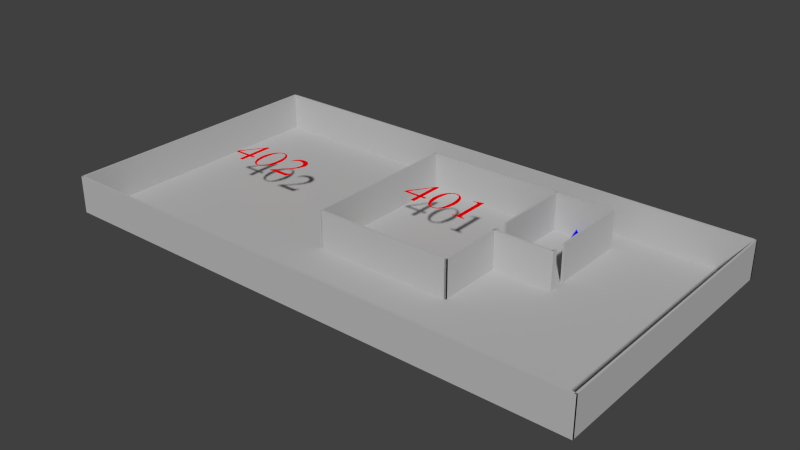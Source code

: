 # Source: wood4.blend  (saved by Blender 2.75.0; exported with 4.5.12 LTS)
import bpy
from mathutils import Matrix  # noqa: F401  (used for matrix-valued properties, if any)

bpy.ops.wm.read_factory_settings(use_empty=True)
scene = bpy.context.scene
scene.name = 'Scene'

# ---- collections
col_collection_1 = bpy.data.collections.new('Collection 1'); scene.collection.children.link(col_collection_1)

# ---- materials (node trees are filled in below, after node groups)
mat_initialshadinggroup = bpy.data.materials.new('initialShadingGroup')
mat_initialshadinggroup.alpha_threshold = 0.0
mat_initialshadinggroup.use_transparent_shadow = False
mat_initialshadinggroup.diffuse_color = (0.5, 0.5, 0.5, 1.0)
mat_initialshadinggroup.roughness = 0.5
mat_lambert4sg = bpy.data.materials.new('lambert4SG')
mat_lambert4sg.alpha_threshold = 0.0
mat_lambert4sg.use_transparent_shadow = False
mat_lambert4sg.diffuse_color = (1.0, 0.0, 0.0, 1.0)
mat_lambert4sg.roughness = 0.5
mat_lambert2sg = bpy.data.materials.new('lambert2SG')
mat_lambert2sg.alpha_threshold = 0.0
mat_lambert2sg.use_transparent_shadow = False
mat_lambert2sg.diffuse_color = (0.0, 0.0, 1.0, 1.0)
mat_lambert2sg.roughness = 0.5

# ---- material node trees

# ---- world
world_world = bpy.data.worlds.new('World'); scene.world = world_world
world_world.color = (0.05088, 0.05088, 0.05088)
world_world.use_sun_shadow = False
world_world.sun_shadow_jitter_overblur = 0.0
world_world.cycles.sampling_method = 'MANUAL'
world_world.cycles.sample_map_resolution = 256

# ---- meshes
me_pplane1 = bpy.data.meshes.new('pPlane1')
me_pplane1.from_pydata([(1432.0, 0.0, -749.0), (1432.0, 0.0, -759.0), (1432.0, 200.0, -759.0), (1432.0, 200.0, -749.0), (-1432.0, 200.0, -759.0), (-1432.0, 200.0, -749.0), (-1432.0, 0.0, -759.0), (-1432.0, 0.0, -749.0), (477.5, 0.0, -600.6), (477.5, 0.0, -610.6), (477.5, 200.0, -610.6), (477.5, 200.0, -600.6), (-263.0, 200.0, -610.6), (-263.0, 200.0, -600.6), (-263.0, 0.0, -610.6), (-263.0, 0.0, -600.6), (474.6, 0.0, -181.5), (484.6, 0.0, -181.5), (484.6, 200.0, -181.5), (474.6, 200.0, -181.5), (484.6, 200.0, -611.5), (474.6, 200.0, -611.5), (484.6, 0.0, -611.5), (474.6, 0.0, -611.5), (-263.0, 0.0, 266.4), (-253.0, 0.0, 266.4), (-253.0, 200.0, 266.4), (-263.0, 200.0, 266.4), (-253.0, 200.0, -610.6), (-263.0, 200.0, -610.6), (-253.0, 0.0, -610.6), (-263.0, 0.0, -610.6), (786.5, 0.0, -90.67), (796.5, 0.0, -90.67), (796.5, 200.0, -90.67), (786.5, 200.0, -90.67), (796.5, 200.0, -118.6), (786.5, 200.0, -118.6), (796.5, 0.0, -118.6), (786.5, 0.0, -118.6), (17.46, 201.3, -254.1), (17.46, 201.3, -282.0), (8.088, 201.3, -254.1), (39.96, 201.3, -142.7), (39.96, 201.3, -154.5), (17.46, 201.3, -154.5), (-55.66, 201.3, -142.7), (-23.79, 201.3, -142.7), (-23.79, 201.3, -154.5), (-55.66, 201.3, -139.5), (-23.79, 201.3, -139.5), (-87.54, 201.3, -139.5), (-55.66, 201.3, -154.5), (-73.47, 201.3, -154.5), (8.088, 201.3, -86.97), (17.46, 201.3, -86.97), (17.46, 201.3, -114.8), (-5.037, 201.3, -86.97), (8.088, 201.3, -114.8), (17.46, 201.3, -139.5), (8.088, 201.3, -142.7), (-5.037, 201.3, -139.5), (-5.037, 201.3, -114.8), (8.088, 201.3, -170.5), (-5.037, 201.3, -154.5), (17.46, 201.3, -198.4), (17.46, 201.3, -226.3), (8.088, 201.3, -198.4), (-55.66, 201.3, -198.6), (-55.66, 201.3, -198.4), (-45.13, 201.3, -198.4), (-55.66, 201.3, -182.1), (-75.26, 201.3, -170.5), (-63.1, 201.3, -170.5), (-55.83, 201.3, -198.4), (17.46, 201.3, -170.5), (-5.037, 201.3, -170.5), (-5.037, 201.3, -198.4), (8.088, 201.3, -226.3), (-36.4, 201.3, -226.3), (-27.15, 201.3, -226.3), (-23.79, 201.3, -231.5), (-9.174, 201.3, -254.1), (-16.97, 201.3, -254.1), (-23.79, 201.3, -244.3), (-5.037, 201.3, -260.5), (-5.037, 201.3, -226.3), (8.088, 201.3, -282.0), (-87.54, 201.3, -142.7), (-87.54, 201.3, -152.9), (39.96, 201.3, -139.5), (-5.037, 201.3, -254.1), (2.463, 201.3, -282.0), (786.5, 0.0, -601.5), (786.5, 0.0, -611.5), (786.5, 200.0, -611.5), (786.5, 200.0, -601.5), (474.6, 200.0, -611.5), (474.6, 200.0, -601.5), (474.6, 0.0, -611.5), (474.6, 0.0, -601.5), (171.9, 201.3, -254.1), (158.1, 201.3, -269.6), (158.1, 201.3, -268.0), (184.5, 201.3, -142.7), (189.4, 201.3, -170.5), (166.9, 201.3, -170.5), (67.91, 201.3, -142.7), (88.14, 201.3, -142.7), (85.13, 201.3, -170.5), (96.96, 201.3, -114.8), (94.34, 201.3, -114.8), (94.34, 201.3, -100.9), (80.67, 201.3, -114.8), (94.34, 201.3, -98.79), (125.1, 201.3, -86.96), (126.2, 201.3, -86.97), (125.3, 201.3, -94.44), (110.3, 201.3, -89.4), (110.3, 201.3, -98.72), (107.3, 201.3, -100.9), (94.33, 201.3, -120.9), (171.7, 201.3, -114.8), (158.1, 201.3, -114.8), (158.1, 201.3, -100.9), (156.0, 201.3, -114.8), (158.1, 201.3, -99.64), (144.1, 201.3, -100.9), (142.2, 201.3, -90.41), (142.2, 201.3, -99.61), (126.2, 201.3, -94.46), (164.0, 201.3, -142.7), (158.1, 201.3, -119.6), (184.8, 201.3, -226.3), (164.8, 201.3, -226.3), (167.3, 201.3, -198.4), (68.2, 201.3, -226.3), (63.07, 201.3, -198.4), (85.62, 201.3, -198.4), (84.96, 201.3, -179.8), (190.0, 201.3, -186.0), (189.5, 201.3, -198.4), (167.4, 201.3, -189.8), (110.3, 201.3, -278.7), (110.2, 201.3, -269.4), (126.2, 201.3, -274.5), (94.37, 201.3, -247.6), (97.34, 201.3, -254.1), (94.34, 201.3, -254.1), (88.84, 201.3, -226.3), (81.25, 201.3, -254.1), (94.34, 201.3, -268.0), (94.34, 201.3, -268.9), (108.5, 201.3, -268.1), (158.1, 201.3, -254.1), (158.1, 201.3, -249.9), (156.1, 201.3, -254.1), (142.1, 201.3, -279.2), (142.2, 201.3, -270.6), (145.7, 201.3, -268.0), (126.7, 201.3, -282.0), (127.1, 201.3, -274.5), (62.92, 201.3, -170.5), (62.46, 201.3, -183.1), (126.2, 201.3, -282.0), (1432.0, 0.0, 749.0), (1432.0, 0.0, 739.0), (1432.0, 200.0, 739.0), (1432.0, 200.0, 749.0), (-1432.0, 200.0, 739.0), (-1432.0, 200.0, 749.0), (-1432.0, 0.0, 739.0), (-1432.0, 0.0, 749.0), (474.6, 0.0, 266.4), (484.6, 0.0, 266.4), (484.6, 200.0, 266.4), (474.6, 200.0, 266.4), (484.6, 200.0, -118.6), (474.6, 200.0, -118.6), (484.6, 0.0, -118.6), (474.6, 0.0, -118.6), (474.6, 0.0, -97.73), (474.6, 0.0, -87.73), (474.6, 200.0, -87.73), (474.6, 200.0, -97.73), (797.6, 200.0, -87.73), (797.6, 200.0, -97.73), (797.6, 0.0, -87.73), (797.6, 0.0, -97.73), (283.0, 201.3, -282.0), (272.5, 201.3, -278.7), (272.5, 201.3, -269.8), (272.5, 201.3, -160.1), (287.5, 201.3, -160.1), (287.5, 201.3, -184.5), (272.5, 201.3, -111.3), (287.7, 201.3, -111.3), (287.4, 201.3, -126.1), (272.5, 201.3, -99.16), (264.7, 201.3, -111.3), (261.4, 201.3, -99.14), (253.7, 201.3, -95.42), (253.7, 201.3, -86.97), (272.5, 201.3, -86.97), (242.5, 201.3, -94.47), (242.5, 201.3, -86.97), (291.2, 201.3, -86.97), (310.0, 201.3, -86.97), (310.0, 201.3, -94.47), (291.2, 201.3, -99.08), (265.0, 201.3, -126.0), (287.4, 201.3, -129.6), (265.0, 201.3, -135.7), (265.0, 201.3, -129.6), (272.5, 201.3, -129.6), (265.0, 201.3, -160.1), (272.5, 201.3, -184.5), (272.5, 201.3, -208.8), (287.5, 201.3, -208.8), (287.5, 201.3, -233.2), (265.0, 201.3, -184.5), (265.0, 201.3, -214.5), (272.5, 201.3, -233.2), (287.5, 201.3, -257.6), (265.0, 201.3, -233.2), (272.5, 201.3, -257.6), (253.7, 201.3, -272.8), (253.7, 201.3, -269.8), (263.1, 201.3, -269.8), (263.1, 201.3, -263.7), (272.5, 201.3, -263.7), (252.9, 201.3, -263.9), (244.0, 201.3, -269.8), (263.1, 201.3, -257.6), (260.8, 201.3, -260.6), (263.1, 201.3, -260.6), (262.7, 201.3, -257.6), (255.3, 201.3, -263.7), (258.4, 201.3, -262.6), (258.4, 201.3, -263.7), (287.5, 201.3, -282.0), (291.1, 201.3, -99.16), (265.0, 201.3, -208.8), (265.0, 201.3, -226.8), (253.7, 201.3, -263.9), (235.0, 201.3, -267.0), (237.2, 201.3, -259.5), (-965.9, 201.3, -69.64), (-965.9, 201.3, -97.5), (-975.3, 201.3, -69.64), (-943.4, 201.3, 41.79), (-943.4, 201.3, 30.0), (-965.9, 201.3, 30.0), (-1039.0, 201.3, 41.79), (-1007.0, 201.3, 41.79), (-1007.0, 201.3, 30.0), (-1039.0, 201.3, 45.0), (-1007.0, 201.3, 45.0), (-1071.0, 201.3, 45.0), (-1039.0, 201.3, 30.0), (-1057.0, 201.3, 30.0), (-975.3, 201.3, 97.5), (-965.9, 201.3, 97.5), (-965.9, 201.3, 69.64), (-988.4, 201.3, 97.5), (-975.3, 201.3, 69.64), (-965.9, 201.3, 45.0), (-975.3, 201.3, 41.79), (-988.4, 201.3, 45.0), (-988.4, 201.3, 69.64), (-975.3, 201.3, 13.93), (-988.4, 201.3, 30.0), (-965.9, 201.3, -13.93), (-965.9, 201.3, -41.79), (-975.3, 201.3, -13.93), (-1039.0, 201.3, -14.17), (-1039.0, 201.3, -13.93), (-1029.0, 201.3, -13.93), (-1039.0, 201.3, 2.397), (-1059.0, 201.3, 13.93), (-1046.0, 201.3, 13.93), (-1039.0, 201.3, -13.93), (-965.9, 201.3, 13.93), (-988.4, 201.3, 13.93), (-988.4, 201.3, -13.93), (-975.3, 201.3, -41.79), (-1020.0, 201.3, -41.79), (-1011.0, 201.3, -41.79), (-1007.0, 201.3, -47.0), (-992.6, 201.3, -69.64), (-1000.0, 201.3, -69.64), (-1007.0, 201.3, -59.87), (-988.4, 201.3, -76.05), (-988.4, 201.3, -41.79), (-975.3, 201.3, -97.5), (-1071.0, 201.3, 41.79), (-1071.0, 201.3, 31.52), (-943.4, 201.3, 45.0), (-988.4, 201.3, -69.64), (-980.9, 201.3, -97.5), (-1432.0, 0.0, 749.0), (1432.0, 0.0, 749.0), (1432.0, 0.0, -749.0), (-1432.0, 0.0, -749.0), (484.6, 0.0, 266.4), (484.6, 0.0, 256.4), (484.6, 200.0, 256.4), (484.6, 200.0, 266.4), (-255.9, 200.0, 256.4), (-255.9, 200.0, 266.4), (-255.9, 0.0, 256.4), (-255.9, 0.0, 266.4), (-1433.0, 0.0, 749.4), (-1423.0, 0.0, 749.4), (-1423.0, 200.0, 749.4), (-1433.0, 200.0, 749.4), (-1423.0, 200.0, -759.0), (-1433.0, 200.0, -759.0), (-1423.0, 0.0, -759.0), (-1433.0, 0.0, -759.0), (676.3, 0.0, -558.3), (678.1, 0.0, -546.9), (676.3, 0.0, -535.5), (671.1, 0.0, -525.2), (662.9, 0.0, -517.0), (652.6, 0.0, -511.7), (641.1, 0.0, -509.9), (629.7, 0.0, -511.7), (619.4, 0.0, -517.0), (611.2, 0.0, -525.2), (605.9, 0.0, -535.5), (604.1, 0.0, -546.9), (605.9, 0.0, -558.3), (611.2, 0.0, -568.7), (619.4, 0.0, -576.8), (629.7, 0.0, -582.1), (641.1, 0.0, -583.9), (652.6, 0.0, -582.1), (662.9, 0.0, -576.8), (671.1, 0.0, -568.7), (641.1, 74.0, -546.9), (-811.5, 201.3, -69.65), (-825.3, 201.3, -85.18), (-825.3, 201.3, -83.58), (-798.9, 201.3, 41.79), (-794.0, 201.3, 13.93), (-816.5, 201.3, 13.93), (-915.5, 201.3, 41.79), (-895.3, 201.3, 41.79), (-898.3, 201.3, 13.93), (-886.4, 201.3, 69.66), (-889.1, 201.3, 69.65), (-889.1, 201.3, 83.58), (-902.7, 201.3, 69.65), (-889.1, 201.3, 85.68), (-858.3, 201.3, 97.51), (-857.2, 201.3, 97.49), (-858.1, 201.3, 90.03), (-873.1, 201.3, 95.07), (-873.1, 201.3, 85.75), (-876.1, 201.3, 83.58), (-889.1, 201.3, 63.61), (-811.7, 201.3, 69.65), (-825.3, 201.3, 69.65), (-825.3, 201.3, 83.58), (-827.4, 201.3, 69.65), (-825.3, 201.3, 84.83), (-839.3, 201.3, 83.59), (-841.2, 201.3, 94.05), (-841.2, 201.3, 84.86), (-857.2, 201.3, 90.01), (-819.4, 201.3, 41.79), (-825.3, 201.3, 64.88), (-798.6, 201.3, -41.79), (-818.6, 201.3, -41.79), (-816.1, 201.3, -13.93), (-915.2, 201.3, -41.79), (-920.3, 201.3, -13.93), (-897.8, 201.3, -13.93), (-898.4, 201.3, 4.687), (-793.4, 201.3, -1.523), (-793.8, 201.3, -13.93), (-815.9, 201.3, -5.293), (-873.1, 201.3, -94.25), (-873.1, 201.3, -84.92), (-857.2, 201.3, -90.04), (-889.0, 201.3, -63.1), (-886.0, 201.3, -69.63), (-889.1, 201.3, -69.65), (-894.6, 201.3, -41.79), (-902.1, 201.3, -69.65), (-889.1, 201.3, -83.58), (-889.1, 201.3, -84.4), (-874.9, 201.3, -83.62), (-825.3, 201.3, -69.65), (-825.3, 201.3, -65.42), (-827.2, 201.3, -69.65), (-841.3, 201.3, -94.72), (-841.2, 201.3, -86.09), (-837.7, 201.3, -83.58), (-856.7, 201.3, -97.51), (-856.3, 201.3, -90.05), (-920.5, 201.3, 13.93), (-920.9, 201.3, 1.406), (-857.2, 201.3, -97.51), (1422.0, 0.0, 749.4), (1432.0, 0.0, 749.4), (1432.0, 200.0, 749.4), (1422.0, 200.0, 749.4), (1432.0, 200.0, -759.0), (1422.0, 200.0, -759.0), (1432.0, 0.0, -759.0), (1422.0, 0.0, -759.0), (786.5, 0.0, -183.0), (796.5, 0.0, -183.0), (796.5, 200.0, -183.0), (786.5, 200.0, -183.0), (796.5, 200.0, -613.0), (786.5, 200.0, -613.0), (796.5, 0.0, -613.0), (786.5, 0.0, -613.0), (-663.4, 201.3, -69.67), (-675.3, 201.3, -84.7), (-675.3, 201.3, -83.6), (-707.2, 201.3, 25.22), (-707.2, 201.3, 40.57), (-685.5, 201.3, 13.92), (-721.0, 201.3, 41.78), (-731.2, 201.3, 97.5), (-707.2, 201.3, 97.5), (-707.2, 201.3, 75.05), (-770.9, 201.3, 91.99), (-770.9, 201.3, 97.5), (-708.3, 201.3, 41.79), (-731.2, 201.3, 53.0), (-731.2, 201.3, 66.98), (-747.5, 201.3, 69.64), (-675.3, 201.3, 74.33), (-675.3, 201.3, 97.5), (-656.9, 201.3, 97.5), (-696.4, 201.3, 75.03), (-650.9, 201.3, 59.3), (-660.7, 201.3, 69.64), (-647.1, 201.3, 69.64), (-668.2, 201.3, -13.94), (-658.8, 201.3, -41.8), (-675.3, 201.3, -41.81), (-675.3, 201.3, -1.393), (-675.3, 201.3, -13.94), (-684.9, 201.3, -13.94), (-680.9, 201.3, -35.84), (-731.2, 201.3, -93.68), (-717.9, 201.3, -75.0), (-707.2, 201.3, -83.6), (-751.1, 201.3, -58.97), (-738.8, 201.3, -69.67), (-751.1, 201.3, -69.67), (-761.4, 201.3, -55.74), (-763.4, 201.3, -45.0), (-758.4, 201.3, -45.0), (-756.3, 201.3, -69.67), (-753.3, 201.3, -55.74), (-746.3, 201.3, -83.6), (-731.2, 201.3, -83.6), (-731.2, 201.3, -72.94), (-751.1, 201.3, -78.16), (-675.3, 201.3, -69.67), (-675.3, 201.3, -55.74), (-691.2, 201.3, -69.67), (-691.2, 201.3, -63.58), (-681.2, 201.3, -41.81), (-698.7, 201.3, -69.68), (-691.3, 201.3, -94.19), (-691.2, 201.3, -83.6), (-707.2, 201.3, -97.44), (-699.0, 201.3, 13.91), (-731.2, 201.3, 75.01), (-739.2, 201.3, 75.0), (-733.7, 201.3, 69.62), (-643.4, 201.3, 59.3), (-707.2, 201.3, -73.52), (-710.7, 201.3, -97.54), (-658.4, 201.3, -48.66), (-685.5, 201.3, -55.72)], [], [(0, 1, 2, 3), (3, 2, 4, 5), (5, 4, 6, 7), (7, 6, 1, 0), (1, 6, 4, 2), (7, 0, 3, 5), (8, 9, 10, 11), (11, 10, 12, 13), (13, 12, 14, 15), (15, 14, 9, 8), (9, 14, 12, 10), (15, 8, 11, 13), (16, 17, 18, 19), (19, 18, 20, 21), (21, 20, 22, 23), (23, 22, 17, 16), (17, 22, 20, 18), (23, 16, 19, 21), (24, 25, 26, 27), (27, 26, 28, 29), (29, 28, 30, 31), (31, 30, 25, 24), (25, 30, 28, 26), (31, 24, 27, 29), (32, 33, 34, 35), (35, 34, 36, 37), (37, 36, 38, 39), (39, 38, 33, 32), (33, 38, 36, 34), (39, 32, 35, 37), (40, 41, 42), (43, 44, 45), (46, 47, 48), (49, 50, 47), (51, 49, 46), (46, 52, 53), (54, 55, 56), (57, 54, 58), (59, 45, 60), (61, 62, 58), (60, 63, 64), (65, 66, 67), (68, 69, 70), (71, 70, 69), (72, 73, 71), (68, 74, 69), (75, 65, 63), (76, 63, 67), (77, 67, 78), (79, 80, 81), (66, 40, 78), (82, 83, 84), (83, 82, 85), (86, 78, 42), (41, 87, 42), (45, 75, 63), (45, 63, 60), (45, 59, 43), (48, 52, 46), (47, 46, 49), (46, 88, 51), (53, 73, 72), (53, 89, 88), (88, 46, 53), (72, 89, 53), (56, 58, 54), (58, 62, 57), (59, 90, 43), (58, 56, 59), (59, 60, 58), (47, 50, 61), (61, 64, 47), (58, 60, 61), (63, 76, 64), (64, 48, 47), (64, 61, 60), (66, 78, 67), (70, 80, 79), (70, 79, 68), (71, 69, 74), (74, 72, 71), (65, 67, 63), (67, 77, 76), (78, 86, 77), (81, 84, 79), (40, 42, 78), (84, 81, 82), (85, 91, 42), (85, 92, 83), (42, 87, 92), (92, 85, 42), (42, 91, 86), (93, 94, 95, 96), (96, 95, 97, 98), (98, 97, 99, 100), (100, 99, 94, 93), (94, 99, 97, 95), (100, 93, 96, 98), (101, 102, 103), (104, 105, 106), (107, 108, 109), (110, 111, 112), (113, 114, 112), (115, 116, 117), (118, 119, 120), (111, 110, 121), (113, 111, 121), (122, 123, 124), (124, 123, 125), (126, 124, 127), (128, 129, 130), (104, 131, 132), (132, 125, 123), (133, 134, 135), (136, 137, 138), (139, 138, 137), (140, 141, 142), (143, 144, 145), (146, 147, 148), (136, 149, 146), (150, 148, 151), (151, 148, 147), (152, 151, 153), (101, 154, 155), (154, 156, 155), (157, 158, 159), (156, 154, 103), (160, 145, 161), (103, 154, 101), (106, 131, 104), (109, 162, 107), (112, 120, 110), (112, 111, 113), (116, 130, 117), (117, 119, 118), (117, 118, 115), (120, 112, 114), (114, 118, 120), (121, 108, 107), (121, 107, 113), (124, 126, 122), (125, 127, 124), (127, 129, 128), (127, 128, 126), (130, 116, 128), (132, 123, 122), (122, 104, 132), (135, 141, 133), (138, 149, 136), (162, 109, 139), (163, 162, 139), (139, 137, 163), (141, 135, 142), (142, 106, 105), (142, 105, 140), (145, 164, 143), (146, 148, 150), (150, 136, 146), (151, 152, 150), (147, 153, 151), (153, 144, 143), (153, 143, 152), (134, 133, 101), (155, 134, 101), (159, 103, 102), (102, 157, 159), (103, 159, 156), (160, 164, 145), (161, 158, 157), (161, 157, 160), (165, 166, 167, 168), (168, 167, 169, 170), (170, 169, 171, 172), (172, 171, 166, 165), (166, 171, 169, 167), (172, 165, 168, 170), (173, 174, 175, 176), (176, 175, 177, 178), (178, 177, 179, 180), (180, 179, 174, 173), (174, 179, 177, 175), (180, 173, 176, 178), (181, 182, 183, 184), (184, 183, 185, 186), (186, 185, 187, 188), (188, 187, 182, 181), (182, 187, 185, 183), (188, 181, 184, 186), (189, 190, 191), (192, 193, 194), (195, 196, 197), (196, 195, 198), (199, 200, 198), (201, 202, 203), (204, 205, 202), (206, 207, 208), (203, 206, 209), (210, 199, 195), (211, 193, 192), (212, 213, 214), (215, 192, 216), (217, 218, 219), (216, 194, 218), (220, 216, 217), (221, 217, 222), (222, 219, 223), (224, 222, 225), (226, 227, 228), (229, 230, 191), (231, 227, 232), (233, 225, 230), (234, 235, 229), (236, 233, 235), (237, 238, 239), (228, 227, 237), (226, 232, 227), (230, 225, 223), (223, 240, 189), (189, 191, 223), (223, 191, 230), (194, 216, 192), (197, 211, 214), (214, 195, 197), (198, 241, 196), (198, 195, 199), (203, 198, 200), (203, 200, 201), (202, 201, 204), (208, 209, 206), (241, 198, 203), (209, 241, 203), (214, 213, 210), (210, 195, 214), (192, 214, 211), (192, 215, 212), (214, 192, 212), (216, 220, 215), (219, 222, 217), (218, 217, 216), (217, 242, 220), (221, 242, 217), (222, 224, 243), (243, 221, 222), (223, 225, 222), (233, 236, 224), (225, 233, 224), (228, 191, 190), (228, 190, 226), (191, 228, 229), (231, 244, 227), (232, 245, 246), (232, 246, 231), (230, 229, 235), (235, 233, 230), (229, 239, 238), (238, 234, 229), (235, 234, 236), (244, 237, 227), (239, 229, 228), (228, 237, 239), (247, 248, 249), (250, 251, 252), (253, 254, 255), (256, 257, 254), (258, 256, 253), (253, 259, 260), (261, 262, 263), (264, 261, 265), (266, 252, 267), (268, 269, 265), (267, 270, 271), (272, 273, 274), (275, 276, 277), (278, 277, 276), (279, 280, 278), (275, 281, 276), (282, 272, 270), (283, 270, 274), (284, 274, 285), (286, 287, 288), (273, 247, 285), (289, 290, 291), (290, 289, 292), (293, 285, 249), (248, 294, 249), (252, 282, 270), (252, 270, 267), (252, 266, 250), (255, 259, 253), (254, 253, 256), (253, 295, 258), (260, 280, 279), (260, 296, 295), (295, 253, 260), (279, 296, 260), (263, 265, 261), (265, 269, 264), (266, 297, 250), (265, 263, 266), (266, 267, 265), (254, 257, 268), (268, 271, 254), (265, 267, 268), (270, 283, 271), (271, 255, 254), (271, 268, 267), (273, 285, 274), (277, 287, 286), (277, 286, 275), (278, 276, 281), (281, 279, 278), (272, 274, 270), (274, 284, 283), (285, 293, 284), (288, 291, 286), (247, 249, 285), (291, 288, 289), (292, 298, 249), (292, 299, 290), (249, 294, 299), (299, 292, 249), (249, 298, 293), (300, 301, 302, 303), (304, 305, 306, 307), (307, 306, 308, 309), (309, 308, 310, 311), (311, 310, 305, 304), (305, 310, 308, 306), (311, 304, 307, 309), (312, 313, 314, 315), (315, 314, 316, 317), (317, 316, 318, 319), (319, 318, 313, 312), (313, 318, 316, 314), (319, 312, 315, 317), (320, 321, 322, 323, 324, 325, 326, 327, 328, 329, 330, 331, 332, 333, 334, 335, 336, 337, 338, 339), (320, 339, 340), (339, 338, 340), (338, 337, 340), (337, 336, 340), (336, 335, 340), (335, 334, 340), (334, 333, 340), (333, 332, 340), (332, 331, 340), (331, 330, 340), (330, 329, 340), (329, 328, 340), (328, 327, 340), (327, 326, 340), (326, 325, 340), (325, 324, 340), (324, 323, 340), (323, 322, 340), (322, 321, 340), (321, 320, 340), (341, 342, 343), (344, 345, 346), (347, 348, 349), (350, 351, 352), (353, 354, 352), (355, 356, 357), (358, 359, 360), (351, 350, 361), (353, 351, 361), (362, 363, 364), (364, 363, 365), (366, 364, 367), (368, 369, 370), (344, 371, 372), (372, 365, 363), (373, 374, 375), (376, 377, 378), (379, 378, 377), (380, 381, 382), (383, 384, 385), (386, 387, 388), (376, 389, 386), (390, 388, 391), (391, 388, 387), (392, 391, 393), (341, 394, 395), (394, 396, 395), (397, 398, 399), (396, 394, 343), (400, 385, 401), (343, 394, 341), (346, 371, 344), (349, 402, 347), (352, 360, 350), (352, 351, 353), (356, 370, 357), (357, 359, 358), (357, 358, 355), (360, 352, 354), (354, 358, 360), (361, 348, 347), (361, 347, 353), (364, 366, 362), (365, 367, 364), (367, 369, 368), (367, 368, 366), (370, 356, 368), (372, 363, 362), (362, 344, 372), (375, 381, 373), (378, 389, 376), (402, 349, 379), (403, 402, 379), (379, 377, 403), (381, 375, 382), (382, 346, 345), (382, 345, 380), (385, 404, 383), (386, 388, 390), (390, 376, 386), (391, 392, 390), (387, 393, 391), (393, 384, 383), (393, 383, 392), (374, 373, 341), (395, 374, 341), (399, 343, 342), (342, 397, 399), (343, 399, 396), (400, 404, 385), (401, 398, 397), (401, 397, 400), (405, 406, 407, 408), (408, 407, 409, 410), (410, 409, 411, 412), (412, 411, 406, 405), (406, 411, 409, 407), (412, 405, 408, 410), (413, 414, 415, 416), (416, 415, 417, 418), (418, 417, 419, 420), (420, 419, 414, 413), (414, 419, 417, 415), (420, 413, 416, 418), (421, 422, 423), (424, 425, 426), (425, 424, 427), (428, 429, 430), (431, 432, 428), (433, 427, 434), (435, 434, 436), (437, 438, 439), (440, 430, 429), (441, 442, 443), (444, 445, 446), (447, 444, 448), (447, 448, 449), (450, 449, 448), (451, 452, 453), (454, 455, 456), (457, 458, 459), (460, 457, 461), (451, 462, 463), (464, 463, 462), (465, 460, 456), (421, 466, 467), (466, 468, 469), (470, 446, 467), (468, 471, 469), (422, 472, 473), (468, 466, 423), (471, 468, 473), (472, 474, 453), (423, 466, 421), (426, 475, 424), (427, 433, 425), (430, 476, 428), (477, 478, 436), (428, 436, 431), (428, 476, 477), (477, 436, 428), (434, 435, 433), (436, 478, 435), (439, 443, 442), (442, 437, 439), (438, 437, 440), (429, 438, 440), (443, 479, 441), (446, 448, 444), (449, 475, 426), (449, 426, 447), (446, 470, 450), (450, 448, 446), (463, 464, 452), (452, 480, 453), (453, 474, 481), (481, 451, 453), (452, 451, 463), (459, 461, 457), (454, 456, 460), (461, 454, 460), (462, 465, 456), (462, 456, 455), (462, 455, 464), (446, 445, 482), (467, 446, 482), (467, 482, 421), (483, 467, 466), (469, 483, 466), (467, 483, 470), (473, 423, 422), (423, 473, 468), (473, 453, 480), (473, 480, 471), (453, 473, 472)])
me_pplane1.polygons.foreach_set('use_smooth', [0, 0, 0, 0, 0, 0, 0, 0, 0, 0, 0, 0, 0, 0, 0, 0, 0, 0, 0, 0, 0, 0, 0, 0, 0, 0, 0, 0, 0, 0, 1, 1, 1, 1, 1, 1, 1, 1, 1, 1, 1, 1, 1, 1, 1, 1, 1, 1, 1, 1, 1, 1, 1, 1, 1, 1, 1, 1, 1, 1, 1, 1, 1, 1, 1, 1, 1, 1, 1, 1, 1, 1, 1, 1, 1, 1, 1, 1, 1, 1, 1, 1, 1, 1, 1, 1, 1, 1, 1, 1, 1, 1, 0, 0, 0, 0, 0, 0, 1, 1, 1, 1, 1, 1, 1, 1, 1, 1, 1, 1, 1, 1, 1, 1, 1, 1, 1, 1, 1, 1, 1, 1, 1, 1, 1, 1, 1, 1, 1, 1, 1, 1, 1, 1, 1, 1, 1, 1, 1, 1, 1, 1, 1, 1, 1, 1, 1, 1, 1, 1, 1, 1, 1, 1, 1, 1, 1, 1, 1, 1, 1, 1, 1, 1, 1, 1, 1, 1, 1, 1, 0, 0, 0, 0, 0, 0, 0, 0, 0, 0, 0, 0, 0, 0, 0, 0, 0, 0, 1, 1, 1, 1, 1, 1, 1, 1, 1, 1, 1, 1, 1, 1, 1, 1, 1, 1, 1, 1, 1, 1, 1, 1, 1, 1, 1, 1, 1, 1, 1, 1, 1, 1, 1, 1, 1, 1, 1, 1, 1, 1, 1, 1, 1, 1, 1, 1, 1, 1, 1, 1, 1, 1, 1, 1, 1, 1, 1, 1, 1, 1, 1, 1, 1, 1, 1, 1, 1, 1, 1, 1, 1, 1, 1, 1, 1, 1, 1, 1, 1, 1, 1, 1, 1, 1, 1, 1, 1, 1, 1, 1, 1, 1, 1, 1, 1, 1, 1, 1, 1, 1, 1, 1, 1, 1, 1, 1, 1, 1, 1, 1, 1, 1, 1, 1, 1, 1, 1, 1, 1, 1, 1, 1, 1, 1, 1, 1, 1, 1, 1, 1, 1, 1, 0, 0, 0, 0, 0, 0, 0, 0, 0, 0, 0, 0, 0, 0, 1, 1, 1, 1, 1, 1, 1, 1, 1, 1, 1, 1, 1, 1, 1, 1, 1, 1, 1, 1, 1, 1, 1, 1, 1, 1, 1, 1, 1, 1, 1, 1, 1, 1, 1, 1, 1, 1, 1, 1, 1, 1, 1, 1, 1, 1, 1, 1, 1, 1, 1, 1, 1, 1, 1, 1, 1, 1, 1, 1, 1, 1, 1, 1, 1, 1, 1, 1, 1, 1, 1, 1, 1, 1, 1, 1, 1, 1, 1, 1, 1, 1, 1, 1, 1, 1, 1, 1, 1, 1, 1, 1, 0, 0, 0, 0, 0, 0, 0, 0, 0, 0, 0, 0, 1, 1, 1, 1, 1, 1, 1, 1, 1, 1, 1, 1, 1, 1, 1, 1, 1, 1, 1, 1, 1, 1, 1, 1, 1, 1, 1, 1, 1, 1, 1, 1, 1, 1, 1, 1, 1, 1, 1, 1, 1, 1, 1, 1, 1, 1, 1, 1, 1, 1, 1, 1, 1, 1, 1, 1, 1, 1, 1, 1, 1, 1, 1, 1, 1, 1, 1, 1, 1, 1, 1])
me_pplane1.polygons.foreach_set('material_index', [0, 0, 0, 0, 0, 0, 0, 0, 0, 0, 0, 0, 0, 0, 0, 0, 0, 0, 0, 0, 0, 0, 0, 0, 0, 0, 0, 0, 0, 0, 1, 1, 1, 1, 1, 1, 1, 1, 1, 1, 1, 1, 1, 1, 1, 1, 1, 1, 1, 1, 1, 1, 1, 1, 1, 1, 1, 1, 1, 1, 1, 1, 1, 1, 1, 1, 1, 1, 1, 1, 1, 1, 1, 1, 1, 1, 1, 1, 1, 1, 1, 1, 1, 1, 1, 1, 1, 1, 1, 1, 1, 1, 0, 0, 0, 0, 0, 0, 1, 1, 1, 1, 1, 1, 1, 1, 1, 1, 1, 1, 1, 1, 1, 1, 1, 1, 1, 1, 1, 1, 1, 1, 1, 1, 1, 1, 1, 1, 1, 1, 1, 1, 1, 1, 1, 1, 1, 1, 1, 1, 1, 1, 1, 1, 1, 1, 1, 1, 1, 1, 1, 1, 1, 1, 1, 1, 1, 1, 1, 1, 1, 1, 1, 1, 1, 1, 1, 1, 1, 1, 0, 0, 0, 0, 0, 0, 0, 0, 0, 0, 0, 0, 0, 0, 0, 0, 0, 0, 1, 1, 1, 1, 1, 1, 1, 1, 1, 1, 1, 1, 1, 1, 1, 1, 1, 1, 1, 1, 1, 1, 1, 1, 1, 1, 1, 1, 1, 1, 1, 1, 1, 1, 1, 1, 1, 1, 1, 1, 1, 1, 1, 1, 1, 1, 1, 1, 1, 1, 1, 1, 1, 1, 1, 1, 1, 1, 1, 1, 1, 1, 1, 1, 1, 1, 1, 1, 1, 1, 1, 1, 1, 1, 1, 1, 1, 1, 1, 1, 1, 1, 1, 1, 1, 1, 1, 1, 1, 1, 1, 1, 1, 1, 1, 1, 1, 1, 1, 1, 1, 1, 1, 1, 1, 1, 1, 1, 1, 1, 1, 1, 1, 1, 1, 1, 1, 1, 1, 1, 1, 1, 1, 1, 1, 1, 1, 1, 1, 1, 1, 1, 1, 1, 0, 0, 0, 0, 0, 0, 0, 0, 0, 0, 0, 0, 0, 2, 2, 2, 2, 2, 2, 2, 2, 2, 2, 2, 2, 2, 2, 2, 2, 2, 2, 2, 2, 2, 1, 1, 1, 1, 1, 1, 1, 1, 1, 1, 1, 1, 1, 1, 1, 1, 1, 1, 1, 1, 1, 1, 1, 1, 1, 1, 1, 1, 1, 1, 1, 1, 1, 1, 1, 1, 1, 1, 1, 1, 1, 1, 1, 1, 1, 1, 1, 1, 1, 1, 1, 1, 1, 1, 1, 1, 1, 1, 1, 1, 1, 1, 1, 1, 1, 1, 1, 1, 1, 1, 1, 1, 0, 0, 0, 0, 0, 0, 0, 0, 0, 0, 0, 0, 1, 1, 1, 1, 1, 1, 1, 1, 1, 1, 1, 1, 1, 1, 1, 1, 1, 1, 1, 1, 1, 1, 1, 1, 1, 1, 1, 1, 1, 1, 1, 1, 1, 1, 1, 1, 1, 1, 1, 1, 1, 1, 1, 1, 1, 1, 1, 1, 1, 1, 1, 1, 1, 1, 1, 1, 1, 1, 1, 1, 1, 1, 1, 1, 1, 1, 1, 1, 1, 1, 1])
_k = set([(40, 41), (40, 66), (41, 87), (43, 44), (43, 90), (44, 45), (45, 75), (48, 52), (48, 64), (49, 50), (49, 51), (50, 61), (51, 88), (52, 53), (53, 73), (54, 55), (54, 57), (55, 56), (56, 59), (57, 62), (59, 90), (61, 62), (64, 76), (65, 66), (65, 75), (68, 74), (68, 79), (70, 71), (70, 80), (71, 73), (72, 74), (72, 89), (76, 77), (77, 86), (79, 84), (80, 81), (81, 82), (82, 85), (83, 84), (83, 92), (85, 91), (86, 91), (87, 92), (88, 89), (101, 102), (101, 133), (102, 157), (104, 105), (104, 122), (105, 140), (106, 131), (106, 142), (107, 113), (107, 162), (108, 109), (108, 121), (109, 139), (110, 120), (110, 121), (113, 114), (114, 118), (115, 116), (115, 118), (116, 128), (117, 119), (117, 130), (119, 120), (122, 126), (125, 127), (125, 132), (126, 128), (127, 129), (129, 130), (131, 132), (133, 141), (134, 135), (134, 155), (135, 142), (136, 137), (136, 150), (137, 163), (138, 139), (138, 149), (140, 141), (143, 152), (143, 164), (144, 145), (144, 153), (145, 161), (146, 147), (146, 149), (147, 153), (150, 152), (155, 156), (156, 159), (157, 160), (158, 159), (158, 161), (160, 164), (162, 163), (189, 190), (189, 240), (190, 226), (193, 194), (193, 211), (194, 218), (196, 197), (196, 241), (197, 211), (199, 200), (199, 210), (200, 201), (201, 204), (202, 203), (202, 205), (203, 206), (204, 205), (206, 207), (207, 208), (208, 209), (209, 241), (210, 213), (212, 213), (212, 215), (215, 220), (218, 219), (219, 223), (220, 242), (221, 242), (221, 243), (223, 240), (224, 236), (224, 243), (226, 232), (231, 244), (231, 246), (232, 245), (234, 236), (234, 238), (237, 238), (237, 244), (245, 246), (247, 248), (247, 273), (248, 294), (250, 251), (250, 297), (251, 252), (252, 282), (255, 259), (255, 271), (256, 257), (256, 258), (257, 268), (258, 295), (259, 260), (260, 280), (261, 262), (261, 264), (262, 263), (263, 266), (264, 269), (266, 297), (268, 269), (271, 283), (272, 273), (272, 282), (275, 281), (275, 286), (277, 278), (277, 287), (278, 280), (279, 281), (279, 296), (283, 284), (284, 293), (286, 291), (287, 288), (288, 289), (289, 292), (290, 291), (290, 299), (292, 298), (293, 298), (294, 299), (295, 296), (320, 321), (320, 339), (321, 322), (322, 323), (323, 324), (324, 325), (325, 326), (326, 327), (327, 328), (328, 329), (329, 330), (330, 331), (331, 332), (332, 333), (333, 334), (334, 335), (335, 336), (336, 337), (337, 338), (338, 339), (341, 342), (341, 373), (342, 397), (344, 345), (344, 362), (345, 380), (346, 371), (346, 382), (347, 353), (347, 402), (348, 349), (348, 361), (349, 379), (350, 360), (350, 361), (353, 354), (354, 358), (355, 356), (355, 358), (356, 368), (357, 359), (357, 370), (359, 360), (362, 366), (365, 367), (365, 372), (366, 368), (367, 369), (369, 370), (371, 372), (373, 381), (374, 375), (374, 395), (375, 382), (376, 377), (376, 390), (377, 403), (378, 379), (378, 389), (380, 381), (383, 392), (383, 404), (384, 385), (384, 393), (385, 401), (386, 387), (386, 389), (387, 393), (390, 392), (395, 396), (396, 399), (397, 400), (398, 399), (398, 401), (400, 404), (402, 403), (421, 422), (421, 482), (422, 472), (424, 427), (424, 475), (425, 426), (425, 433), (426, 447), (427, 434), (428, 429), (428, 432), (429, 438), (430, 440), (430, 476), (431, 432), (431, 436), (433, 435), (434, 436), (435, 478), (437, 440), (437, 442), (438, 439), (439, 443), (441, 442), (441, 479), (443, 479), (444, 445), (444, 447), (445, 482), (449, 450), (449, 475), (450, 470), (451, 462), (451, 481), (452, 464), (452, 480), (454, 455), (454, 461), (455, 464), (457, 458), (457, 460), (458, 459), (459, 461), (460, 465), (462, 465), (469, 471), (469, 483), (470, 483), (471, 480), (472, 474), (474, 481), (476, 477), (477, 478)])
me_pplane1.attributes.new('sharp_edge', 'BOOLEAN', 'EDGE').data.foreach_set('value', [ (min(e.vertices), max(e.vertices)) in _k for e in me_pplane1.edges])
_uv = me_pplane1.uv_layers.new(name='UVMap')
_uv.uv.foreach_set('vector', [0.375, 0.0, 0.625, 0.0, 0.625, 0.25, 0.375, 0.25, 0.375, 0.25, 0.625, 0.25, 0.625, 0.5, 0.375, 0.5, 0.375, 0.5, 0.625, 0.5, 0.625, 0.75, 0.375, 0.75, 0.375, 0.75, 0.625, 0.75, 0.625, 1.0, 0.375, 1.0, 0.625, 0.0, 0.875, 0.0, 0.875, 0.25, 0.625, 0.25, 0.125, 0.0, 0.375, 0.0, 0.375, 0.25, 0.125, 0.25, 0.375, 0.0, 0.625, 0.0, 0.625, 0.25, 0.375, 0.25, 0.375, 0.25, 0.625, 0.25, 0.625, 0.5, 0.375, 0.5, 0.375, 0.5, 0.625, 0.5, 0.625, 0.75, 0.375, 0.75, 0.375, 0.75, 0.625, 0.75, 0.625, 1.0, 0.375, 1.0, 0.625, 0.0, 0.875, 0.0, 0.875, 0.25, 0.625, 0.25, 0.125, 0.0, 0.375, 0.0, 0.375, 0.25, 0.125, 0.25, 0.375, 0.0, 0.625, 0.0, 0.625, 0.25, 0.375, 0.25, 0.375, 0.25, 0.625, 0.25, 0.625, 0.5, 0.375, 0.5, 0.375, 0.5, 0.625, 0.5, 0.625, 0.75, 0.375, 0.75, 0.375, 0.75, 0.625, 0.75, 0.625, 1.0, 0.375, 1.0, 0.625, 0.0, 0.875, 0.0, 0.875, 0.25, 0.625, 0.25, 0.125, 0.0, 0.375, 0.0, 0.375, 0.25, 0.125, 0.25, 0.375, 0.0, 0.625, 0.0, 0.625, 0.25, 0.375, 0.25, 0.375, 0.25, 0.625, 0.25, 0.625, 0.5, 0.375, 0.5, 0.375, 0.5, 0.625, 0.5, 0.625, 0.75, 0.375, 0.75, 0.375, 0.75, 0.625, 0.75, 0.625, 1.0, 0.375, 1.0, 0.625, 0.0, 0.875, 0.0, 0.875, 0.25, 0.625, 0.25, 0.125, 0.0, 0.375, 0.0, 0.375, 0.25, 0.125, 0.25, 0.375, 0.0, 0.625, 0.0, 0.625, 0.25, 0.375, 0.25, 0.375, 0.25, 0.625, 0.25, 0.625, 0.5, 0.375, 0.5, 0.375, 0.5, 0.625, 0.5, 0.625, 0.75, 0.375, 0.75, 0.375, 0.75, 0.625, 0.75, 0.625, 1.0, 0.375, 1.0, 0.625, 0.0, 0.875, 0.0, 0.875, 0.25, 0.625, 0.25, 0.125, 0.0, 0.375, 0.0, 0.375, 0.25, 0.125, 0.25, 0.8235, 0.8571, 0.8235, 1.0, 0.75, 0.8571, 1.0, 0.2857, 1.0, 0.3462, 0.8235, 0.3462, 0.25, 0.2857, 0.5, 0.2857, 0.5, 0.3462, 0.25, 0.2692, 0.5, 0.2692, 0.5, 0.2857, 0.0, 0.2692, 0.25, 0.2692, 0.25, 0.2857, 0.25, 0.2857, 0.25, 0.3462, 0.1103, 0.3462, 0.75, 0.0, 0.8235, 0.0, 0.8235, 0.1429, 0.6471, 0.0, 0.75, 0.0, 0.75, 0.1429, 0.8235, 0.2692, 0.8235, 0.3462, 0.75, 0.2857, 0.6471, 0.2692, 0.6471, 0.1429, 0.75, 0.1429, 0.75, 0.2857, 0.75, 0.4286, 0.6471, 0.3462, 0.8235, 0.5714, 0.8235, 0.7143, 0.75, 0.5714, 0.25, 0.5727, 0.25, 0.5714, 0.3326, 0.5714, 0.25, 0.4877, 0.3326, 0.5714, 0.25, 0.5714, 0.09626, 0.4286, 0.1916, 0.4286, 0.25, 0.4877, 0.25, 0.5727, 0.2487, 0.5714, 0.25, 0.5714, 0.8235, 0.4286, 0.8235, 0.5714, 0.75, 0.4286, 0.6471, 0.4286, 0.75, 0.4286, 0.75, 0.5714, 0.6471, 0.5714, 0.75, 0.5714, 0.75, 0.7143, 0.4011, 0.7143, 0.4736, 0.7143, 0.5, 0.741, 0.8235, 0.7143, 0.8235, 0.8571, 0.75, 0.7143, 0.6146, 0.8571, 0.5535, 0.8571, 0.5, 0.807, 0.5535, 0.8571, 0.6146, 0.8571, 0.6471, 0.89, 0.6471, 0.7143, 0.75, 0.7143, 0.75, 0.8571, 0.8235, 1.0, 0.75, 1.0, 0.75, 0.8571, 0.8235, 0.3462, 0.8235, 0.4286, 0.75, 0.4286, 0.8235, 0.3462, 0.75, 0.4286, 0.75, 0.2857, 0.8235, 0.3462, 0.8235, 0.2692, 1.0, 0.2857, 0.5, 0.3462, 0.25, 0.3462, 0.25, 0.2857, 0.5, 0.2857, 0.25, 0.2857, 0.25, 0.2692, 0.25, 0.2857, 0.0, 0.2857, 0.0, 0.2692, 0.1103, 0.3462, 0.1916, 0.4286, 0.09626, 0.4286, 0.1103, 0.3462, 0.0, 0.3383, 0.0, 0.2857, 0.0, 0.2857, 0.25, 0.2857, 0.1103, 0.3462, 0.09626, 0.4286, 0.0, 0.3383, 0.1103, 0.3462, 0.8235, 0.1429, 0.75, 0.1429, 0.75, 0.0, 0.75, 0.1429, 0.6471, 0.1429, 0.6471, 0.0, 0.8235, 0.2692, 1.0, 0.2692, 1.0, 0.2857, 0.75, 0.1429, 0.8235, 0.1429, 0.8235, 0.2692, 0.8235, 0.2692, 0.75, 0.2857, 0.75, 0.1429, 0.5, 0.2857, 0.5, 0.2692, 0.6471, 0.2692, 0.6471, 0.2692, 0.6471, 0.3462, 0.5, 0.2857, 0.75, 0.1429, 0.75, 0.2857, 0.6471, 0.2692, 0.75, 0.4286, 0.6471, 0.4286, 0.6471, 0.3462, 0.6471, 0.3462, 0.5, 0.3462, 0.5, 0.2857, 0.6471, 0.3462, 0.6471, 0.2692, 0.75, 0.2857, 0.8235, 0.7143, 0.75, 0.7143, 0.75, 0.5714, 0.3326, 0.5714, 0.4736, 0.7143, 0.4011, 0.7143, 0.3326, 0.5714, 0.4011, 0.7143, 0.25, 0.5727, 0.25, 0.4877, 0.25, 0.5714, 0.2487, 0.5714, 0.2487, 0.5714, 0.09626, 0.4286, 0.25, 0.4877, 0.8235, 0.5714, 0.75, 0.5714, 0.75, 0.4286, 0.75, 0.5714, 0.6471, 0.5714, 0.6471, 0.4286, 0.75, 0.7143, 0.6471, 0.7143, 0.6471, 0.5714, 0.5, 0.741, 0.5, 0.807, 0.4011, 0.7143, 0.8235, 0.8571, 0.75, 0.8571, 0.75, 0.7143, 0.5, 0.807, 0.5, 0.741, 0.6146, 0.8571, 0.6471, 0.89, 0.6471, 0.8571, 0.75, 0.8571, 0.6471, 0.89, 0.7059, 1.0, 0.5535, 0.8571, 0.75, 0.8571, 0.75, 1.0, 0.7059, 1.0, 0.7059, 1.0, 0.6471, 0.89, 0.75, 0.8571, 0.75, 0.8571, 0.6471, 0.8571, 0.6471, 0.7143, 0.375, 0.0, 0.625, 0.0, 0.625, 0.25, 0.375, 0.25, 0.375, 0.25, 0.625, 0.25, 0.625, 0.5, 0.375, 0.5, 0.375, 0.5, 0.625, 0.5, 0.625, 0.75, 0.375, 0.75, 0.375, 0.75, 0.625, 0.75, 0.625, 1.0, 0.375, 1.0, 0.625, 0.0, 0.875, 0.0, 0.875, 0.25, 0.625, 0.25, 0.125, 0.0, 0.375, 0.0, 0.375, 0.25, 0.125, 0.25, 0.8582, 0.8571, 0.75, 0.9367, 0.75, 0.9286, 0.9568, 0.2857, 0.9955, 0.4286, 0.8191, 0.4286, 0.0427, 0.2857, 0.2014, 0.2857, 0.1778, 0.4286, 0.2707, 0.1429, 0.25, 0.1429, 0.25, 0.07143, 0.1429, 0.1429, 0.25, 0.06069, 0.25, 0.07143, 0.4912, 0.0, 0.5, 7.6e-05, 0.4929, 0.03846, 0.375, 0.01267, 0.375, 0.06026, 0.3514, 0.07143, 0.25, 0.1429, 0.2707, 0.1429, 0.25, 0.1739, 0.1429, 0.1429, 0.25, 0.1429, 0.25, 0.1739, 0.8569, 0.1429, 0.75, 0.1429, 0.75, 0.07143, 0.75, 0.07143, 0.75, 0.1429, 0.7336, 0.1429, 0.75, 0.06503, 0.75, 0.07143, 0.6401, 0.07143, 0.625, 0.01775, 0.625, 0.06502, 0.5, 0.03853, 0.9568, 0.2857, 0.796, 0.2857, 0.75, 0.1673, 0.75, 0.1673, 0.7336, 0.1429, 0.75, 0.1429, 0.9595, 0.7143, 0.8025, 0.7143, 0.8225, 0.5714, 0.045, 0.7143, 0.004767, 0.5714, 0.1818, 0.5714, 0.1765, 0.476, 0.1818, 0.5714, 0.004767, 0.5714, 1.0, 0.5078, 0.9967, 0.5714, 0.8234, 0.5271, 0.375, 0.9833, 0.375, 0.9353, 0.5, 0.9617, 0.25, 0.8236, 0.2733, 0.8571, 0.25, 0.8571, 0.045, 0.7143, 0.2069, 0.7143, 0.25, 0.8236, 0.1473, 0.8571, 0.25, 0.8571, 0.25, 0.9286, 0.25, 0.9286, 0.25, 0.8571, 0.2733, 0.8571, 0.25, 0.9328, 0.25, 0.9286, 0.3612, 0.9286, 0.8582, 0.8571, 0.75, 0.8571, 0.75, 0.8354, 0.75, 0.8571, 0.7347, 0.8571, 0.75, 0.8354, 0.625, 0.9859, 0.625, 0.9415, 0.653, 0.9286, 0.7347, 0.8571, 0.75, 0.8571, 0.75, 0.9286, 0.5039, 1.0, 0.5, 0.9617, 0.507, 0.9618, 0.75, 0.9286, 0.75, 0.8571, 0.8582, 0.8571, 0.8191, 0.4286, 0.796, 0.2857, 0.9568, 0.2857, 0.1778, 0.4286, 0.003604, 0.4286, 0.0427, 0.2857, 0.25, 0.07143, 0.3514, 0.07143, 0.2707, 0.1429, 0.25, 0.07143, 0.25, 0.1429, 0.1429, 0.1429, 0.5, 7.6e-05, 0.5, 0.03853, 0.4929, 0.03846, 0.4929, 0.03846, 0.375, 0.06026, 0.375, 0.01267, 0.4929, 0.03846, 0.375, 0.01267, 0.4912, 0.0, 0.3514, 0.07143, 0.25, 0.07143, 0.25, 0.06069, 0.25, 0.06069, 0.375, 0.01267, 0.3514, 0.07143, 0.25, 0.1739, 0.2014, 0.2857, 0.0427, 0.2857, 0.25, 0.1739, 0.0427, 0.2857, 0.1429, 0.1429, 0.75, 0.07143, 0.75, 0.06503, 0.8569, 0.1429, 0.7336, 0.1429, 0.6401, 0.07143, 0.75, 0.07143, 0.6401, 0.07143, 0.625, 0.06502, 0.625, 0.01775, 0.6401, 0.07143, 0.625, 0.01775, 0.75, 0.06503, 0.5, 0.03853, 0.5, 7.6e-05, 0.625, 0.01775, 0.75, 0.1673, 0.75, 0.1429, 0.8569, 0.1429, 0.8569, 0.1429, 0.9568, 0.2857, 0.75, 0.1673, 0.8225, 0.5714, 0.9967, 0.5714, 0.9595, 0.7143, 0.1818, 0.5714, 0.2069, 0.7143, 0.045, 0.7143, 0.003604, 0.4286, 0.1778, 0.4286, 0.1765, 0.476, 0.0, 0.4928, 0.003604, 0.4286, 0.1765, 0.476, 0.1765, 0.476, 0.004767, 0.5714, 0.0, 0.4928, 0.9967, 0.5714, 0.8225, 0.5714, 0.8234, 0.5271, 0.8234, 0.5271, 0.8191, 0.4286, 0.9955, 0.4286, 0.8234, 0.5271, 0.9955, 0.4286, 1.0, 0.5078, 0.5, 0.9617, 0.5, 1.0, 0.375, 0.9833, 0.25, 0.8236, 0.25, 0.8571, 0.1473, 0.8571, 0.1473, 0.8571, 0.045, 0.7143, 0.25, 0.8236, 0.25, 0.9286, 0.25, 0.9328, 0.1473, 0.8571, 0.2733, 0.8571, 0.3612, 0.9286, 0.25, 0.9286, 0.3612, 0.9286, 0.375, 0.9353, 0.375, 0.9833, 0.3612, 0.9286, 0.375, 0.9833, 0.25, 0.9328, 0.8025, 0.7143, 0.9595, 0.7143, 0.8582, 0.8571, 0.75, 0.8354, 0.8025, 0.7143, 0.8582, 0.8571, 0.653, 0.9286, 0.75, 0.9286, 0.75, 0.9367, 0.75, 0.9367, 0.625, 0.9859, 0.653, 0.9286, 0.75, 0.9286, 0.653, 0.9286, 0.7347, 0.8571, 0.5039, 1.0, 0.5, 1.0, 0.5, 0.9617, 0.507, 0.9618, 0.625, 0.9415, 0.625, 0.9859, 0.507, 0.9618, 0.625, 0.9859, 0.5039, 1.0, 0.375, 0.0, 0.625, 0.0, 0.625, 0.25, 0.375, 0.25, 0.375, 0.25, 0.625, 0.25, 0.625, 0.5, 0.375, 0.5, 0.375, 0.5, 0.625, 0.5, 0.625, 0.75, 0.375, 0.75, 0.375, 0.75, 0.625, 0.75, 0.625, 1.0, 0.375, 1.0, 0.625, 0.0, 0.875, 0.0, 0.875, 0.25, 0.625, 0.25, 0.125, 0.0, 0.375, 0.0, 0.375, 0.25, 0.125, 0.25, 0.375, 0.0, 0.625, 0.0, 0.625, 0.25, 0.375, 0.25, 0.375, 0.25, 0.625, 0.25, 0.625, 0.5, 0.375, 0.5, 0.375, 0.5, 0.625, 0.5, 0.625, 0.75, 0.375, 0.75, 0.375, 0.75, 0.625, 0.75, 0.625, 1.0, 0.375, 1.0, 0.625, 0.0, 0.875, 0.0, 0.875, 0.25, 0.625, 0.25, 0.125, 0.0, 0.375, 0.0, 0.375, 0.25, 0.125, 0.25, 0.375, 0.0, 0.625, 0.0, 0.625, 0.25, 0.375, 0.25, 0.375, 0.25, 0.625, 0.25, 0.625, 0.5, 0.375, 0.5, 0.375, 0.5, 0.625, 0.5, 0.625, 0.75, 0.375, 0.75, 0.375, 0.75, 0.625, 0.75, 0.625, 1.0, 0.375, 1.0, 0.625, 0.0, 0.875, 0.0, 0.875, 0.25, 0.625, 0.25, 0.125, 0.0, 0.375, 0.0, 0.375, 0.25, 0.125, 0.25, 0.6406, 1.0, 0.5, 0.9831, 0.5, 0.9375, 0.5, 0.375, 0.7, 0.375, 0.7, 0.5, 0.5, 0.125, 0.7036, 0.125, 0.6994, 0.2008, 0.7036, 0.125, 0.5, 0.125, 0.5, 0.0625, 0.3965, 0.125, 0.3518, 0.0625, 0.5, 0.0625, 0.25, 0.04338, 0.25, 0.0, 0.5, 0.0, 0.1, 0.03846, 0.1, 0.0, 0.25, 0.0, 0.75, 0.0, 1.0, 0.0, 1.0, 0.03846, 0.5, 0.0, 0.75, 0.0, 0.75, 0.06213, 0.4003, 0.2, 0.3965, 0.125, 0.5, 0.125, 0.6996, 0.2188, 0.7, 0.375, 0.5, 0.375, 0.4, 0.25, 0.4002, 0.2188, 0.5, 0.2188, 0.4, 0.375, 0.5, 0.375, 0.5, 0.5, 0.5, 0.625, 0.7, 0.625, 0.7, 0.75, 0.5, 0.5, 0.7, 0.5, 0.7, 0.625, 0.4, 0.5, 0.5, 0.5, 0.5, 0.625, 0.4, 0.6538, 0.5, 0.625, 0.5, 0.75, 0.5, 0.75, 0.7, 0.75, 0.7, 0.875, 0.4, 0.75, 0.5, 0.75, 0.5, 0.875, 0.25, 0.9531, 0.25, 0.9375, 0.375, 0.9375, 0.375, 0.9062, 0.5, 0.9062, 0.5, 0.9375, 0.2387, 0.9075, 0.25, 0.9375, 0.1201, 0.9375, 0.375, 0.875, 0.5, 0.875, 0.5, 0.9062, 0.3442, 0.8906, 0.375, 0.8906, 0.375, 0.9062, 0.3697, 0.875, 0.375, 0.875, 0.375, 0.8906, 0.2713, 0.9062, 0.3125, 0.9004, 0.3125, 0.9062, 0.375, 0.9375, 0.25, 0.9375, 0.2713, 0.9062, 0.25, 0.9531, 0.1201, 0.9375, 0.25, 0.9375, 0.5, 0.9062, 0.5, 0.875, 0.7, 0.875, 0.7, 0.875, 0.7, 1.0, 0.6406, 1.0, 0.6406, 1.0, 0.5, 0.9375, 0.7, 0.875, 0.7, 0.875, 0.5, 0.9375, 0.5, 0.9062, 0.7, 0.5, 0.5, 0.5, 0.5, 0.375, 0.6994, 0.2008, 0.6996, 0.2188, 0.5, 0.2188, 0.5, 0.2188, 0.5, 0.125, 0.6994, 0.2008, 0.5, 0.0625, 0.7491, 0.0625, 0.7036, 0.125, 0.5, 0.0625, 0.5, 0.125, 0.3965, 0.125, 0.5, 0.0, 0.5, 0.0625, 0.3518, 0.0625, 0.5, 0.0, 0.3518, 0.0625, 0.25, 0.04338, 0.25, 0.0, 0.25, 0.04338, 0.1, 0.03846, 1.0, 0.03846, 0.75, 0.06213, 0.75, 0.0, 0.7491, 0.0625, 0.5, 0.0625, 0.5, 0.0, 0.75, 0.06213, 0.7491, 0.0625, 0.5, 0.0, 0.5, 0.2188, 0.4002, 0.2188, 0.4003, 0.2, 0.4003, 0.2, 0.5, 0.125, 0.5, 0.2188, 0.5, 0.375, 0.5, 0.2188, 0.6996, 0.2188, 0.5, 0.375, 0.4, 0.375, 0.4, 0.25, 0.5, 0.2188, 0.5, 0.375, 0.4, 0.25, 0.5, 0.5, 0.4, 0.5, 0.4, 0.375, 0.7, 0.75, 0.5, 0.75, 0.5, 0.625, 0.7, 0.625, 0.5, 0.625, 0.5, 0.5, 0.5, 0.625, 0.4, 0.625, 0.4, 0.5, 0.4, 0.6538, 0.4, 0.625, 0.5, 0.625, 0.5, 0.75, 0.4, 0.75, 0.4004, 0.717, 0.4004, 0.717, 0.4, 0.6538, 0.5, 0.75, 0.7, 0.875, 0.5, 0.875, 0.5, 0.75, 0.375, 0.875, 0.3697, 0.875, 0.4, 0.75, 0.5, 0.875, 0.375, 0.875, 0.4, 0.75, 0.375, 0.9375, 0.5, 0.9375, 0.5, 0.9831, 0.375, 0.9375, 0.5, 0.9831, 0.25, 0.9531, 0.5, 0.9375, 0.375, 0.9375, 0.375, 0.9062, 0.2387, 0.9075, 0.25, 0.9073, 0.25, 0.9375, 0.1201, 0.9375, 0.0, 0.9231, 0.02969, 0.8846, 0.1201, 0.9375, 0.02969, 0.8846, 0.2387, 0.9075, 0.5, 0.9062, 0.375, 0.9062, 0.375, 0.8906, 0.375, 0.8906, 0.375, 0.875, 0.5, 0.9062, 0.375, 0.9062, 0.3125, 0.9062, 0.3125, 0.9004, 0.3125, 0.9004, 0.3442, 0.8906, 0.375, 0.9062, 0.375, 0.8906, 0.3442, 0.8906, 0.3697, 0.875, 0.25, 0.9073, 0.2713, 0.9062, 0.25, 0.9375, 0.3125, 0.9062, 0.375, 0.9062, 0.375, 0.9375, 0.375, 0.9375, 0.2713, 0.9062, 0.3125, 0.9062, 0.8235, 0.8571, 0.8235, 1.0, 0.75, 0.8571, 1.0, 0.2857, 1.0, 0.3462, 0.8235, 0.3462, 0.25, 0.2857, 0.5, 0.2857, 0.5, 0.3462, 0.25, 0.2692, 0.5, 0.2692, 0.5, 0.2857, 0.0, 0.2692, 0.25, 0.2692, 0.25, 0.2857, 0.25, 0.2857, 0.25, 0.3462, 0.1103, 0.3462, 0.75, 0.0, 0.8235, 0.0, 0.8235, 0.1429, 0.6471, 0.0, 0.75, 0.0, 0.75, 0.1429, 0.8235, 0.2692, 0.8235, 0.3462, 0.75, 0.2857, 0.6471, 0.2692, 0.6471, 0.1429, 0.75, 0.1429, 0.75, 0.2857, 0.75, 0.4286, 0.6471, 0.3462, 0.8235, 0.5714, 0.8235, 0.7143, 0.75, 0.5714, 0.25, 0.5727, 0.25, 0.5714, 0.3326, 0.5714, 0.25, 0.4877, 0.3326, 0.5714, 0.25, 0.5714, 0.09626, 0.4286, 0.1916, 0.4286, 0.25, 0.4877, 0.25, 0.5727, 0.2487, 0.5714, 0.25, 0.5714, 0.8235, 0.4286, 0.8235, 0.5714, 0.75, 0.4286, 0.6471, 0.4286, 0.75, 0.4286, 0.75, 0.5714, 0.6471, 0.5714, 0.75, 0.5714, 0.75, 0.7143, 0.4011, 0.7143, 0.4736, 0.7143, 0.5, 0.741, 0.8235, 0.7143, 0.8235, 0.8571, 0.75, 0.7143, 0.6146, 0.8571, 0.5535, 0.8571, 0.5, 0.807, 0.5535, 0.8571, 0.6146, 0.8571, 0.6471, 0.89, 0.6471, 0.7143, 0.75, 0.7143, 0.75, 0.8571, 0.8235, 1.0, 0.75, 1.0, 0.75, 0.8571, 0.8235, 0.3462, 0.8235, 0.4286, 0.75, 0.4286, 0.8235, 0.3462, 0.75, 0.4286, 0.75, 0.2857, 0.8235, 0.3462, 0.8235, 0.2692, 1.0, 0.2857, 0.5, 0.3462, 0.25, 0.3462, 0.25, 0.2857, 0.5, 0.2857, 0.25, 0.2857, 0.25, 0.2692, 0.25, 0.2857, 0.0, 0.2857, 0.0, 0.2692, 0.1103, 0.3462, 0.1916, 0.4286, 0.09626, 0.4286, 0.1103, 0.3462, 0.0, 0.3383, 0.0, 0.2857, 0.0, 0.2857, 0.25, 0.2857, 0.1103, 0.3462, 0.09626, 0.4286, 0.0, 0.3383, 0.1103, 0.3462, 0.8235, 0.1429, 0.75, 0.1429, 0.75, 0.0, 0.75, 0.1429, 0.6471, 0.1429, 0.6471, 0.0, 0.8235, 0.2692, 1.0, 0.2692, 1.0, 0.2857, 0.75, 0.1429, 0.8235, 0.1429, 0.8235, 0.2692, 0.8235, 0.2692, 0.75, 0.2857, 0.75, 0.1429, 0.5, 0.2857, 0.5, 0.2692, 0.6471, 0.2692, 0.6471, 0.2692, 0.6471, 0.3462, 0.5, 0.2857, 0.75, 0.1429, 0.75, 0.2857, 0.6471, 0.2692, 0.75, 0.4286, 0.6471, 0.4286, 0.6471, 0.3462, 0.6471, 0.3462, 0.5, 0.3462, 0.5, 0.2857, 0.6471, 0.3462, 0.6471, 0.2692, 0.75, 0.2857, 0.8235, 0.7143, 0.75, 0.7143, 0.75, 0.5714, 0.3326, 0.5714, 0.4736, 0.7143, 0.4011, 0.7143, 0.3326, 0.5714, 0.4011, 0.7143, 0.25, 0.5727, 0.25, 0.4877, 0.25, 0.5714, 0.2487, 0.5714, 0.2487, 0.5714, 0.09626, 0.4286, 0.25, 0.4877, 0.8235, 0.5714, 0.75, 0.5714, 0.75, 0.4286, 0.75, 0.5714, 0.6471, 0.5714, 0.6471, 0.4286, 0.75, 0.7143, 0.6471, 0.7143, 0.6471, 0.5714, 0.5, 0.741, 0.5, 0.807, 0.4011, 0.7143, 0.8235, 0.8571, 0.75, 0.8571, 0.75, 0.7143, 0.5, 0.807, 0.5, 0.741, 0.6146, 0.8571, 0.6471, 0.89, 0.6471, 0.8571, 0.75, 0.8571, 0.6471, 0.89, 0.7059, 1.0, 0.5535, 0.8571, 0.75, 0.8571, 0.75, 1.0, 0.7059, 1.0, 0.7059, 1.0, 0.6471, 0.89, 0.75, 0.8571, 0.75, 0.8571, 0.6471, 0.8571, 0.6471, 0.7143, 0.0, 0.0, 1.0, 0.0, 1.0, 1.0, 0.0, 1.0, 0.375, 0.0, 0.625, 0.0, 0.625, 0.25, 0.375, 0.25, 0.375, 0.25, 0.625, 0.25, 0.625, 0.5, 0.375, 0.5, 0.375, 0.5, 0.625, 0.5, 0.625, 0.75, 0.375, 0.75, 0.375, 0.75, 0.625, 0.75, 0.625, 1.0, 0.375, 1.0, 0.625, 0.0, 0.875, 0.0, 0.875, 0.25, 0.625, 0.25, 0.125, 0.0, 0.375, 0.0, 0.375, 0.25, 0.125, 0.25, 0.375, 0.0, 0.625, 0.0, 0.625, 0.25, 0.375, 0.25, 0.375, 0.25, 0.625, 0.25, 0.625, 0.5, 0.375, 0.5, 0.375, 0.5, 0.625, 0.5, 0.625, 0.75, 0.375, 0.75, 0.375, 0.75, 0.625, 0.75, 0.625, 1.0, 0.375, 1.0, 0.625, 0.0, 0.875, 0.0, 0.875, 0.25, 0.625, 0.25, 0.125, 0.0, 0.375, 0.0, 0.375, 0.25, 0.125, 0.25, 0.7378, 0.1727, 0.75, 0.25, 0.7378, 0.3273, 0.7023, 0.3969, 0.6469, 0.4523, 0.5773, 0.4878, 0.5, 0.5, 0.4227, 0.4878, 0.3531, 0.4523, 0.2977, 0.3969, 0.2622, 0.3273, 0.25, 0.25, 0.2622, 0.1727, 0.2977, 0.1031, 0.3531, 0.04775, 0.4227, 0.01224, 0.5, 0.0, 0.5773, 0.01224, 0.6469, 0.04775, 0.7023, 0.1031, 0.25, 0.5, 0.275, 0.5, 0.5, 1.0, 0.275, 0.5, 0.3, 0.5, 0.5, 1.0, 0.3, 0.5, 0.325, 0.5, 0.5, 1.0, 0.325, 0.5, 0.35, 0.5, 0.5, 1.0, 0.35, 0.5, 0.375, 0.5, 0.5, 1.0, 0.375, 0.5, 0.4, 0.5, 0.5, 1.0, 0.4, 0.5, 0.425, 0.5, 0.5, 1.0, 0.425, 0.5, 0.45, 0.5, 0.5, 1.0, 0.45, 0.5, 0.475, 0.5, 0.5, 1.0, 0.475, 0.5, 0.5, 0.5, 0.5, 1.0, 0.5, 0.5, 0.525, 0.5, 0.5, 1.0, 0.525, 0.5, 0.55, 0.5, 0.5, 1.0, 0.55, 0.5, 0.575, 0.5, 0.5, 1.0, 0.575, 0.5, 0.6, 0.5, 0.5, 1.0, 0.6, 0.5, 0.625, 0.5, 0.5, 1.0, 0.625, 0.5, 0.65, 0.5, 0.5, 1.0, 0.65, 0.5, 0.675, 0.5, 0.5, 1.0, 0.675, 0.5, 0.7, 0.5, 0.5, 1.0, 0.7, 0.5, 0.725, 0.5, 0.5, 1.0, 0.725, 0.5, 0.75, 0.5, 0.5, 1.0, 0.8582, 0.8571, 0.75, 0.9367, 0.75, 0.9286, 0.9568, 0.2857, 0.9955, 0.4286, 0.8191, 0.4286, 0.0427, 0.2857, 0.2014, 0.2857, 0.1778, 0.4286, 0.2707, 0.1429, 0.25, 0.1429, 0.25, 0.07143, 0.1429, 0.1429, 0.25, 0.06069, 0.25, 0.07143, 0.4912, 0.0, 0.5, 7.6e-05, 0.4929, 0.03846, 0.375, 0.01267, 0.375, 0.06026, 0.3514, 0.07143, 0.25, 0.1429, 0.2707, 0.1429, 0.25, 0.1739, 0.1429, 0.1429, 0.25, 0.1429, 0.25, 0.1739, 0.8569, 0.1429, 0.75, 0.1429, 0.75, 0.07143, 0.75, 0.07143, 0.75, 0.1429, 0.7336, 0.1429, 0.75, 0.06503, 0.75, 0.07143, 0.6401, 0.07143, 0.625, 0.01775, 0.625, 0.06502, 0.5, 0.03853, 0.9568, 0.2857, 0.796, 0.2857, 0.75, 0.1673, 0.75, 0.1673, 0.7336, 0.1429, 0.75, 0.1429, 0.9595, 0.7143, 0.8025, 0.7143, 0.8225, 0.5714, 0.045, 0.7143, 0.004767, 0.5714, 0.1818, 0.5714, 0.1765, 0.476, 0.1818, 0.5714, 0.004767, 0.5714, 1.0, 0.5078, 0.9967, 0.5714, 0.8234, 0.5271, 0.375, 0.9833, 0.375, 0.9353, 0.5, 0.9617, 0.25, 0.8236, 0.2733, 0.8571, 0.25, 0.8571, 0.045, 0.7143, 0.2069, 0.7143, 0.25, 0.8236, 0.1473, 0.8571, 0.25, 0.8571, 0.25, 0.9286, 0.25, 0.9286, 0.25, 0.8571, 0.2733, 0.8571, 0.25, 0.9328, 0.25, 0.9286, 0.3612, 0.9286, 0.8582, 0.8571, 0.75, 0.8571, 0.75, 0.8354, 0.75, 0.8571, 0.7347, 0.8571, 0.75, 0.8354, 0.625, 0.9859, 0.625, 0.9415, 0.653, 0.9286, 0.7347, 0.8571, 0.75, 0.8571, 0.75, 0.9286, 0.5039, 1.0, 0.5, 0.9617, 0.507, 0.9618, 0.75, 0.9286, 0.75, 0.8571, 0.8582, 0.8571, 0.8191, 0.4286, 0.796, 0.2857, 0.9568, 0.2857, 0.1778, 0.4286, 0.003604, 0.4286, 0.0427, 0.2857, 0.25, 0.07143, 0.3514, 0.07143, 0.2707, 0.1429, 0.25, 0.07143, 0.25, 0.1429, 0.1429, 0.1429, 0.5, 7.6e-05, 0.5, 0.03853, 0.4929, 0.03846, 0.4929, 0.03846, 0.375, 0.06026, 0.375, 0.01267, 0.4929, 0.03846, 0.375, 0.01267, 0.4912, 0.0, 0.3514, 0.07143, 0.25, 0.07143, 0.25, 0.06069, 0.25, 0.06069, 0.375, 0.01267, 0.3514, 0.07143, 0.25, 0.1739, 0.2014, 0.2857, 0.0427, 0.2857, 0.25, 0.1739, 0.0427, 0.2857, 0.1429, 0.1429, 0.75, 0.07143, 0.75, 0.06503, 0.8569, 0.1429, 0.7336, 0.1429, 0.6401, 0.07143, 0.75, 0.07143, 0.6401, 0.07143, 0.625, 0.06502, 0.625, 0.01775, 0.6401, 0.07143, 0.625, 0.01775, 0.75, 0.06503, 0.5, 0.03853, 0.5, 7.6e-05, 0.625, 0.01775, 0.75, 0.1673, 0.75, 0.1429, 0.8569, 0.1429, 0.8569, 0.1429, 0.9568, 0.2857, 0.75, 0.1673, 0.8225, 0.5714, 0.9967, 0.5714, 0.9595, 0.7143, 0.1818, 0.5714, 0.2069, 0.7143, 0.045, 0.7143, 0.003604, 0.4286, 0.1778, 0.4286, 0.1765, 0.476, 0.0, 0.4928, 0.003604, 0.4286, 0.1765, 0.476, 0.1765, 0.476, 0.004767, 0.5714, 0.0, 0.4928, 0.9967, 0.5714, 0.8225, 0.5714, 0.8234, 0.5271, 0.8234, 0.5271, 0.8191, 0.4286, 0.9955, 0.4286, 0.8234, 0.5271, 0.9955, 0.4286, 1.0, 0.5078, 0.5, 0.9617, 0.5, 1.0, 0.375, 0.9833, 0.25, 0.8236, 0.25, 0.8571, 0.1473, 0.8571, 0.1473, 0.8571, 0.045, 0.7143, 0.25, 0.8236, 0.25, 0.9286, 0.25, 0.9328, 0.1473, 0.8571, 0.2733, 0.8571, 0.3612, 0.9286, 0.25, 0.9286, 0.3612, 0.9286, 0.375, 0.9353, 0.375, 0.9833, 0.3612, 0.9286, 0.375, 0.9833, 0.25, 0.9328, 0.8025, 0.7143, 0.9595, 0.7143, 0.8582, 0.8571, 0.75, 0.8354, 0.8025, 0.7143, 0.8582, 0.8571, 0.653, 0.9286, 0.75, 0.9286, 0.75, 0.9367, 0.75, 0.9367, 0.625, 0.9859, 0.653, 0.9286, 0.75, 0.9286, 0.653, 0.9286, 0.7347, 0.8571, 0.5039, 1.0, 0.5, 1.0, 0.5, 0.9617, 0.507, 0.9618, 0.625, 0.9415, 0.625, 0.9859, 0.507, 0.9618, 0.625, 0.9859, 0.5039, 1.0, 0.375, 0.0, 0.625, 0.0, 0.625, 0.25, 0.375, 0.25, 0.375, 0.25, 0.625, 0.25, 0.625, 0.5, 0.375, 0.5, 0.375, 0.5, 0.625, 0.5, 0.625, 0.75, 0.375, 0.75, 0.375, 0.75, 0.625, 0.75, 0.625, 1.0, 0.375, 1.0, 0.625, 0.0, 0.875, 0.0, 0.875, 0.25, 0.625, 0.25, 0.125, 0.0, 0.375, 0.0, 0.375, 0.25, 0.125, 0.25, 0.375, 0.0, 0.625, 0.0, 0.625, 0.25, 0.375, 0.25, 0.375, 0.25, 0.625, 0.25, 0.625, 0.5, 0.375, 0.5, 0.375, 0.5, 0.625, 0.5, 0.625, 0.75, 0.375, 0.75, 0.375, 0.75, 0.625, 0.75, 0.625, 1.0, 0.375, 1.0, 0.625, 0.0, 0.875, 0.0, 0.875, 0.25, 0.625, 0.25, 0.125, 0.0, 0.375, 0.0, 0.375, 0.25, 0.125, 0.25, 0.8435, 0.8571, 0.75, 0.9342, 0.75, 0.9286, 0.5, 0.3707, 0.5, 0.292, 0.6702, 0.4286, 0.5, 0.292, 0.5, 0.3707, 0.392, 0.2857, 0.3118, 0.0, 0.5, 0.0, 0.5, 0.1154, 0.0, 0.02824, 0.0, 0.0, 0.3118, 0.0, 0.4915, 0.2857, 0.392, 0.2857, 0.3118, 0.2282, 0.3118, 0.1564, 0.3118, 0.2282, 0.1841, 0.1429, 0.75, 0.1186, 0.75, 0.0, 0.8943, 0.0, 0.5843, 0.1153, 0.5, 0.1154, 0.5, 0.0, 0.9412, 0.1959, 0.8648, 0.1429, 0.9714, 0.1429, 0.8055, 0.5714, 0.8791, 0.7143, 0.75, 0.7143, 0.75, 0.5071, 0.8055, 0.5714, 0.75, 0.5714, 0.75, 0.5071, 0.75, 0.5714, 0.675, 0.5714, 0.7062, 0.6837, 0.675, 0.5714, 0.75, 0.5714, 0.3118, 0.9803, 0.4162, 0.8845, 0.5, 0.9286, 0.1559, 0.8023, 0.252, 0.8571, 0.1559, 0.8571, 0.07487, 0.7857, 0.05882, 0.7307, 0.09835, 0.7307, 0.1148, 0.8571, 0.07487, 0.7857, 0.1383, 0.7857, 0.3118, 0.9803, 0.1932, 0.9286, 0.3118, 0.9286, 0.3118, 0.874, 0.3118, 0.9286, 0.1932, 0.9286, 0.1559, 0.9007, 0.1148, 0.8571, 0.1559, 0.8571, 0.8435, 0.8571, 0.75, 0.8571, 0.75, 0.7857, 0.75, 0.8571, 0.625, 0.8571, 0.625, 0.8258, 0.7035, 0.7143, 0.75, 0.7143, 0.75, 0.7857, 0.625, 0.8571, 0.5668, 0.8571, 0.625, 0.8258, 0.75, 0.9342, 0.625, 0.983, 0.625, 0.9286, 0.625, 0.8571, 0.75, 0.8571, 0.75, 0.9286, 0.5668, 0.8571, 0.625, 0.8571, 0.625, 0.9286, 0.625, 0.983, 0.5, 0.9995, 0.5, 0.9286, 0.75, 0.9286, 0.75, 0.8571, 0.8435, 0.8571, 0.6702, 0.4286, 0.5639, 0.4286, 0.5, 0.3707, 0.392, 0.2857, 0.4915, 0.2857, 0.5, 0.292, 0.5, 0.1154, 0.3118, 0.1154, 0.3118, 0.0, 0.2491, 0.1154, 0.2919, 0.1429, 0.1841, 0.1429, 0.3118, 0.0, 0.1841, 0.1429, 0.0, 0.02824, 0.3118, 0.0, 0.3118, 0.1154, 0.2491, 0.1154, 0.2491, 0.1154, 0.1841, 0.1429, 0.3118, 0.0, 0.3118, 0.2282, 0.3118, 0.1564, 0.4915, 0.2857, 0.1841, 0.1429, 0.2919, 0.1429, 0.3118, 0.1564, 0.8943, 0.0, 0.9714, 0.1429, 0.8648, 0.1429, 0.8648, 0.1429, 0.75, 0.1186, 0.8943, 0.0, 0.75, 0.0, 0.75, 0.1186, 0.5843, 0.1153, 0.5, 0.0, 0.75, 0.0, 0.5843, 0.1153, 0.9714, 0.1429, 1.0, 0.1959, 0.9412, 0.1959, 0.75, 0.7143, 0.75, 0.5714, 0.8055, 0.5714, 0.675, 0.5714, 0.5639, 0.4286, 0.6702, 0.4286, 0.675, 0.5714, 0.6702, 0.4286, 0.75, 0.5071, 0.75, 0.7143, 0.7035, 0.7143, 0.7062, 0.6837, 0.7062, 0.6837, 0.75, 0.5714, 0.75, 0.7143, 0.3118, 0.9286, 0.3118, 0.874, 0.4162, 0.8845, 0.4162, 0.8845, 0.5, 0.8769, 0.5, 0.9286, 0.5, 0.9286, 0.5, 0.9995, 0.4722, 1.0, 0.4722, 1.0, 0.3118, 0.9803, 0.5, 0.9286, 0.4162, 0.8845, 0.3118, 0.9803, 0.3118, 0.9286, 0.09835, 0.7307, 0.1383, 0.7857, 0.07487, 0.7857, 0.1559, 0.8023, 0.1559, 0.8571, 0.1148, 0.8571, 0.1383, 0.7857, 0.1559, 0.8023, 0.1148, 0.8571, 0.1932, 0.9286, 0.1559, 0.9007, 0.1559, 0.8571, 0.1932, 0.9286, 0.1559, 0.8571, 0.252, 0.8571, 0.1932, 0.9286, 0.252, 0.8571, 0.3118, 0.874, 0.75, 0.7143, 0.8791, 0.7143, 0.8825, 0.7494, 0.75, 0.7857, 0.75, 0.7143, 0.8825, 0.7494, 0.75, 0.7857, 0.8825, 0.7494, 0.8435, 0.8571, 0.6699, 0.7857, 0.75, 0.7857, 0.75, 0.8571, 0.625, 0.8258, 0.6699, 0.7857, 0.75, 0.8571, 0.75, 0.7857, 0.6699, 0.7857, 0.7035, 0.7143, 0.625, 0.9286, 0.75, 0.9286, 0.75, 0.9342, 0.75, 0.9286, 0.625, 0.9286, 0.625, 0.8571, 0.625, 0.9286, 0.5, 0.9286, 0.5, 0.8769, 0.625, 0.9286, 0.5, 0.8769, 0.5668, 0.8571, 0.5, 0.9286, 0.625, 0.9286, 0.625, 0.983])
me_pplane1.materials.append(mat_initialshadinggroup)
me_pplane1.materials.append(mat_lambert4sg)
me_pplane1.materials.append(mat_lambert2sg)
me_pplane1.use_remesh_preserve_volume = False
me_pplane1.use_remesh_preserve_attributes = False
me_pplane1.use_mirror_vertex_groups = False
me_pplane1.update()
me_pplane1.normals_split_custom_set([tuple(v) for v in zip(*[iter([1.0, 0.0, 0.0, 1.0, 0.0, 0.0, 1.0, 0.0, 0.0, 1.0, 0.0, 0.0, 0.0, 1.0, 0.0, 0.0, 1.0, 0.0, 0.0, 1.0, 0.0, 0.0, 1.0, 0.0, -1.0, 0.0, 0.0, -1.0, 0.0, 0.0, -1.0, 0.0, 0.0, -1.0, 0.0, 0.0, 0.0, -1.0, 0.0, 0.0, -1.0, 0.0, 0.0, -1.0, 0.0, 0.0, -1.0, 0.0, 0.0, 0.0, -1.0, 0.0, 0.0, -1.0, 0.0, 0.0, -1.0, 0.0, 0.0, -1.0, 0.0, 0.0, 1.0, 0.0, 0.0, 1.0, 0.0, 0.0, 1.0, 0.0, 0.0, 1.0, 1.0, 0.0, 0.0, 1.0, 0.0, 0.0, 1.0, 0.0, 0.0, 1.0, 0.0, 0.0, 0.0, 1.0, 0.0, 0.0, 1.0, 0.0, 0.0, 1.0, 0.0, 0.0, 1.0, 0.0, -1.0, 0.0, 0.0, -1.0, 0.0, 0.0, -1.0, 0.0, 0.0, -1.0, 0.0, 0.0, 0.0, -1.0, 0.0, 0.0, -1.0, 0.0, 0.0, -1.0, 0.0, 0.0, -1.0, 0.0, 0.0, 0.0, -1.0, 0.0, 0.0, -1.0, 0.0, 0.0, -1.0, 0.0, 0.0, -1.0, 0.0, 0.0, 1.0, 0.0, 0.0, 1.0, 0.0, 0.0, 1.0, 0.0, 0.0, 1.0, 0.0, 0.0, 1.0, 0.0, 0.0, 1.0, 0.0, 0.0, 1.0, 0.0, 0.0, 1.0, 0.0, 1.0, 0.0, 0.0, 1.0, 0.0, 0.0, 1.0, 0.0, 0.0, 1.0, 0.0, 0.0, 0.0, -1.0, 0.0, 0.0, -1.0, 0.0, 0.0, -1.0, 0.0, 0.0, -1.0, 0.0, -1.0, 0.0, 0.0, -1.0, 0.0, 0.0, -1.0, 0.0, 0.0, -1.0, 0.0, 1.0, 0.0, 0.0, 1.0, 0.0, 0.0, 1.0, 0.0, 0.0, 1.0, 0.0, 0.0, -1.0, 0.0, 0.0, -1.0, 0.0, 0.0, -1.0, 0.0, 0.0, -1.0, 0.0, 0.0, 0.0, 0.0, 1.0, 0.0, 0.0, 1.0, 0.0, 0.0, 1.0, 0.0, 0.0, 1.0, 0.0, 1.0, 0.0, 0.0, 1.0, 0.0, 0.0, 1.0, 0.0, 0.0, 1.0, 0.0, 0.0, 0.0, -1.0, 0.0, 0.0, -1.0, 0.0, 0.0, -1.0, 0.0, 0.0, -1.0, 0.0, -1.0, 0.0, 0.0, -1.0, 0.0, 0.0, -1.0, 0.0, 0.0, -1.0, 0.0, 1.0, 0.0, 0.0, 1.0, 0.0, 0.0, 1.0, 0.0, 0.0, 1.0, 0.0, 0.0, -1.0, 0.0, 0.0, -1.0, 0.0, 0.0, -1.0, 0.0, 0.0, -1.0, 0.0, 0.0, 0.0, 0.0, 1.0, 0.0, 0.0, 1.0, 0.0, 0.0, 1.0, 0.0, 0.0, 1.0, 0.0, 1.0, 0.0, 0.0, 1.0, 0.0, 0.0, 1.0, 0.0, 0.0, 1.0, 0.0, 0.0, 0.0, -1.0, 0.0, 0.0, -1.0, 0.0, 0.0, -1.0, 0.0, 0.0, -1.0, 0.0, -1.0, 0.0, 0.0, -1.0, 0.0, 0.0, -1.0, 0.0, 0.0, -1.0, 0.0, 1.0, 0.0, 0.0, 1.0, 0.0, 0.0, 1.0, 0.0, 0.0, 1.0, 0.0, 0.0, -1.0, 0.0, 0.0, -1.0, 0.0, 0.0, -1.0, 0.0, 0.0, -1.0, 0.0, 0.0, 0.0, 1.0, 0.0, 0.0, 1.0, 0.0, 0.0, 1.0, -2.163e-07, 0.0, 1.0, 0.0, 0.0, 1.0, 0.0, 0.0, 1.0, 0.0, 0.0, 1.0, 0.0, 0.0, 1.0, 0.0, 0.0, 1.0, 0.0, 0.0, 1.0, 0.0, 0.0, 1.0, 0.0, 0.0, 1.0, 0.0, 0.0, 1.0, 0.0, 0.0, 1.0, 0.0, 0.0, 1.0, 0.0, 0.0, 1.0, 0.0, 0.0, 1.0, 0.0, 0.0, 1.0, 3.233e-07, 0.0, 1.0, 0.0, 0.0, 1.0, 0.0, 0.0, 1.0, 0.0, 0.0, 1.0, 0.0, 0.0, 1.0, 0.0, 0.0, 1.0, 0.0, 0.0, 1.0, 0.0, 0.0, 1.0, 0.0, 0.0, 1.0, 0.0, 0.0, 1.0, 0.0, 0.0, 1.0, 0.0, 0.0, 1.0, 0.0, 0.0, 1.0, 0.0, 0.0, 1.0, 0.0, 0.0, 1.0, 0.0, 0.0, 1.0, 0.0, 0.0, 1.0, 0.0, 0.0, 1.0, 0.0, 0.0, 1.0, 5.178e-07, 0.0, 1.0, 0.0, 0.0, 1.0, 1.055e-06, 0.0, 1.0, -1.01e-06, 0.0, 1.0, 1.055e-06, 0.0, 1.0, 0.0, 0.0, 1.0, 9.535e-07, 0.0, 1.0, 7.935e-07, 0.0, 1.0, -1.01e-06, 0.0, 1.0, 5.178e-07, 0.0, 1.0, -2.991e-07, 0.0, 1.0, 0.0, 0.0, 1.0, 0.0, 0.0, 1.0, 0.0, 0.0, 1.0, 0.0, 0.0, 1.0, 0.0, 0.0, 1.0, 0.0, 0.0, 1.0, 0.0, 0.0, 1.0, 0.0, 0.0, 1.0, 0.0, 0.0, 1.0, 0.0, 0.0, 1.0, 7.259e-07, 0.0, 1.0, 3.009e-07, 0.0, 1.0, 0.0, 0.0, 1.0, 0.0, 0.0, 1.0, 0.0, 0.0, 1.0, 0.0, 0.0, 1.0, 5.001e-06, 0.0, 1.0, 7.997e-07, 0.0, 1.0, 0.0, 0.0, 1.0, 7.997e-07, 0.0, 1.0, 5.001e-06, 0.0, 1.0, -7.784e-07, 0.0, 1.0, 0.0, 0.0, 1.0, 0.0, 0.0, 1.0, -2.163e-07, 0.0, 1.0, 0.0, 0.0, 1.0, 0.0, 0.0, 1.0, -2.163e-07, 0.0, 1.0, 0.0, 0.0, 1.0, 0.0, 0.0, 1.0, 0.0, 0.0, 1.0, 0.0, 0.0, 1.0, 0.0, 0.0, 1.0, 0.0, 0.0, 1.0, 0.0, 0.0, 1.0, 0.0, 0.0, 1.0, 0.0, 0.0, 1.0, 0.0, 0.0, 1.0, 0.0, 0.0, 1.0, 0.0, 0.0, 1.0, 0.0, 0.0, 1.0, 0.0, 0.0, 1.0, 0.0, 0.0, 1.0, 0.0, 0.0, 1.0, 0.0, 0.0, 1.0, 0.0, 0.0, 1.0, 3.233e-07, 0.0, 1.0, 7.935e-07, 0.0, 1.0, 9.535e-07, 0.0, 1.0, 3.233e-07, 0.0, 1.0, 0.0, 0.0, 1.0, 0.0, 0.0, 1.0, 0.0, 0.0, 1.0, 0.0, 0.0, 1.0, 3.233e-07, 0.0, 1.0, 9.535e-07, 0.0, 1.0, 0.0, 0.0, 1.0, 3.233e-07, 0.0, 1.0, 0.0, 0.0, 1.0, 0.0, 0.0, 1.0, 0.0, 0.0, 1.0, 0.0, 0.0, 1.0, 0.0, 0.0, 1.0, 0.0, 0.0, 1.0, 0.0, 0.0, 1.0, 0.0, 0.0, 1.0, 0.0, 0.0, 1.0, 0.0, 0.0, 1.0, 0.0, 0.0, 1.0, 0.0, 0.0, 1.0, 0.0, 0.0, 1.0, 0.0, 0.0, 1.0, 0.0, 0.0, 1.0, 0.0, 0.0, 1.0, 0.0, 0.0, 1.0, 0.0, 0.0, 1.0, 0.0, 0.0, 1.0, 0.0, 0.0, 1.0, 0.0, 0.0, 1.0, 0.0, 0.0, 1.0, 0.0, 0.0, 1.0, 0.0, 0.0, 1.0, 0.0, 0.0, 1.0, 0.0, 0.0, 1.0, 0.0, 0.0, 1.0, 0.0, 0.0, 1.0, 0.0, 0.0, 1.0, 0.0, 0.0, 1.0, 0.0, 0.0, 1.0, 0.0, 0.0, 1.0, 0.0, 0.0, 1.0, 0.0, 0.0, 1.0, 0.0, 0.0, 1.0, 0.0, 0.0, 1.0, 1.055e-06, 0.0, 1.0, 3.009e-07, 0.0, 1.0, 7.259e-07, 0.0, 1.0, 1.055e-06, 0.0, 1.0, 7.259e-07, 0.0, 1.0, 5.178e-07, 0.0, 1.0, -1.01e-06, 0.0, 1.0, 0.0, 0.0, 1.0, -2.991e-07, 0.0, 1.0, -2.991e-07, 0.0, 1.0, 9.535e-07, 0.0, 1.0, -1.01e-06, 0.0, 1.0, 0.0, 0.0, 1.0, 0.0, 0.0, 1.0, 0.0, 0.0, 1.0, 0.0, 0.0, 1.0, 0.0, 0.0, 1.0, 0.0, 0.0, 1.0, 0.0, 0.0, 1.0, 0.0, 0.0, 1.0, 0.0, 0.0, 1.0, 0.0, 0.0, 1.0, 0.0, 0.0, 1.0, 7.259e-07, 0.0, 1.0, 0.0, 0.0, 1.0, -2.163e-07, 0.0, 1.0, 0.0, 0.0, 1.0, 0.0, 0.0, 1.0, 0.0, 0.0, 1.0, 5.001e-06, 0.0, 1.0, -7.784e-07, 0.0, 1.0, 0.0, 0.0, 1.0, -2.163e-07, 0.0, 1.0, -7.784e-07, 0.0, 1.0, -6.58e-07, 0.0, 1.0, 7.997e-07, 0.0, 1.0, -2.163e-07, 0.0, 1.0, 0.0, 0.0, 1.0, -6.58e-07, 0.0, 1.0, -6.58e-07, 0.0, 1.0, -7.784e-07, 0.0, 1.0, -2.163e-07, 0.0, 1.0, -2.163e-07, 0.0, 1.0, 0.0, 0.0, 1.0, 0.0, 1.0, 0.0, 0.0, 1.0, 0.0, 0.0, 1.0, 0.0, 0.0, 1.0, 0.0, 0.0, 0.0, 1.0, 0.0, 0.0, 1.0, 0.0, 0.0, 1.0, 0.0, 0.0, 1.0, 0.0, -1.0, 0.0, 0.0, -1.0, 0.0, 0.0, -1.0, 0.0, 0.0, -1.0, 0.0, 0.0, 0.0, -1.0, 0.0, 0.0, -1.0, 0.0, 0.0, -1.0, 0.0, 0.0, -1.0, 0.0, 0.0, 0.0, -1.0, 0.0, 0.0, -1.0, 0.0, 0.0, -1.0, 0.0, 0.0, -1.0, 0.0, 0.0, 1.0, 0.0, 0.0, 1.0, 0.0, 0.0, 1.0, 0.0, 0.0, 1.0, 0.0, 1.0, -1.819e-07, 0.0, 1.0, 6.66e-06, 0.0, 1.0, 7.822e-06, 0.0, 1.0, 3.245e-07, 0.0, 1.0, 7.766e-08, 0.0, 1.0, 1.084e-06, 0.0, 1.0, 1.234e-07, 0.0, 1.0, -9.577e-08, 0.0, 1.0, -3.139e-07, 0.0, 1.0, -6.63e-07, 0.0, 1.0, 9.333e-07, 0.0, 1.0, 4.073e-06, 0.0, 1.0, 5.795e-07, 0.0, 1.0, 8.421e-06, 0.0, 1.0, 4.073e-06, 0.0, 1.0, 0.0, 0.0, 1.0, 0.0, 0.0, 1.0, -1.98e-07, 0.0, 1.0, -1.135e-06, 0.0, 1.0, -3.156e-06, 0.0, 1.0, -1.22e-06, 0.0, 1.0, 9.333e-07, 0.0, 1.0, -6.63e-07, 0.0, 1.0, 1.319e-06, 0.0, 1.0, 5.795e-07, 0.0, 1.0, 9.333e-07, 0.0, 1.0, 1.319e-06, 0.0, 1.0, 1.299e-06, 0.0, 1.0, 0.0, 0.0, 1.0, 0.0, 0.0, 1.0, 0.0, 0.0, 1.0, 0.0, 0.0, 1.0, 0.0, 0.0, 1.0, 0.0, 0.0, 1.0, 0.0, 0.0, 1.0, -1.212e-07, 0.0, 1.0, -1.591e-06, 0.0, 1.0, -1.551e-06, 0.0, 1.0, -5.437e-07, 0.0, 1.0, 3.245e-07, 0.0, 1.0, 0.0, 0.0, 1.0, 7.084e-07, 0.0, 1.0, 7.084e-07, 0.0, 1.0, 0.0, 0.0, 1.0, 0.0, 0.0, 1.0, 4.261e-08, 0.0, 1.0, 2.436e-07, 0.0, 1.0, -1.329e-07, 0.0, 1.0, 1.964e-07, 0.0, 1.0, -9.556e-08, 0.0, 1.0, -1.329e-07, 0.0, 1.0, -6.307e-07, 0.0, 1.0, -1.329e-07, 0.0, 1.0, -9.556e-08, 0.0, 1.0, -8.684e-07, 0.0, 1.0, -2.908e-07, 0.0, 1.0, 3.059e-07, 0.0, 1.0, 1.155e-06, 0.0, 1.0, 1.882e-06, 0.0, 1.0, 7.94e-09, 0.0, 1.0, 0.0, 0.0, 1.0, 6.464e-07, 0.0, 1.0, 0.0, 0.0, 1.0, 1.964e-07, 0.0, 1.0, 7.538e-07, 0.0, 1.0, 0.0, 0.0, 1.0, 4.537e-07, 0.0, 1.0, 0.0, 0.0, 1.0, 7.287e-06, 0.0, 1.0, 7.287e-06, 0.0, 1.0, 0.0, 0.0, 1.0, 6.464e-07, 0.0, 1.0, -1.009e-05, 0.0, 1.0, 7.287e-06, 0.0, 1.0, 2.193e-06, 0.0, 1.0, -1.819e-07, 0.0, 1.0, -1.267e-06, 0.0, 1.0, -1.959e-06, 0.0, 1.0, -1.267e-06, 0.0, 1.0, 0.0, 0.0, 1.0, -1.959e-06, 0.0, 1.0, 1.123e-06, 0.0, 1.0, 1.103e-06, 0.0, 1.0, -2.705e-07, 0.0, 1.0, 0.0, 0.0, 1.0, -1.267e-06, 0.0, 1.0, 7.822e-06, 0.0, 1.0, 2.102e-07, 0.0, 1.0, 7.94e-09, 0.0, 1.0, 4.813e-07, 0.0, 1.0, 7.822e-06, 0.0, 1.0, -1.267e-06, 0.0, 1.0, -1.819e-07, 0.0, 1.0, 1.084e-06, 0.0, 1.0, 0.0, 0.0, 1.0, 3.245e-07, 0.0, 1.0, -3.139e-07, 0.0, 1.0, -1.181e-06, 0.0, 1.0, 1.234e-07, 0.0, 1.0, 4.073e-06, 0.0, 1.0, -1.22e-06, 0.0, 1.0, -6.63e-07, 0.0, 1.0, 4.073e-06, 0.0, 1.0, 9.333e-07, 0.0, 1.0, 5.795e-07, 0.0, 1.0, 0.0, 0.0, 1.0, -5.437e-07, 0.0, 1.0, -1.98e-07, 0.0, 1.0, -1.98e-07, 0.0, 1.0, -3.156e-06, 0.0, 1.0, -1.135e-06, 0.0, 1.0, -1.98e-07, 0.0, 1.0, -1.135e-06, 0.0, 1.0, 0.0, 0.0, 1.0, -1.22e-06, 0.0, 1.0, 4.073e-06, 0.0, 1.0, 8.421e-06, 0.0, 1.0, 8.421e-06, 0.0, 1.0, -1.135e-06, 0.0, 1.0, -1.22e-06, 0.0, 1.0, 1.319e-06, 0.0, 1.0, -9.577e-08, 0.0, 1.0, 1.234e-07, 0.0, 1.0, 1.319e-06, 0.0, 1.0, 1.234e-07, 0.0, 1.0, 5.795e-07, 0.0, 1.0, 0.0, 0.0, 1.0, 0.0, 0.0, 1.0, 1.299e-06, 0.0, 1.0, 0.0, 0.0, 1.0, -1.212e-07, 0.0, 1.0, 0.0, 0.0, 1.0, -1.212e-07, 0.0, 1.0, -1.551e-06, 0.0, 1.0, -1.591e-06, 0.0, 1.0, -1.212e-07, 0.0, 1.0, -1.591e-06, 0.0, 1.0, 0.0, 0.0, 1.0, -5.437e-07, 0.0, 1.0, 0.0, 0.0, 1.0, -1.591e-06, 0.0, 1.0, 7.084e-07, 0.0, 1.0, 0.0, 0.0, 1.0, 1.299e-06, 0.0, 1.0, 1.299e-06, 0.0, 1.0, 3.245e-07, 0.0, 1.0, 7.084e-07, 0.0, 1.0, -1.329e-07, 0.0, 1.0, -2.908e-07, 0.0, 1.0, 4.261e-08, 0.0, 1.0, -1.329e-07, 0.0, 1.0, 7.538e-07, 0.0, 1.0, 1.964e-07, 0.0, 1.0, -1.181e-06, 0.0, 1.0, -3.139e-07, 0.0, 1.0, -6.307e-07, 0.0, 1.0, -4.494e-07, 0.0, 1.0, -1.181e-06, 0.0, 1.0, -6.307e-07, 0.0, 1.0, -6.307e-07, 0.0, 1.0, -9.556e-08, 0.0, 1.0, -4.494e-07, 0.0, 1.0, -2.908e-07, 0.0, 1.0, -1.329e-07, 0.0, 1.0, 3.059e-07, 0.0, 1.0, 3.059e-07, 0.0, 1.0, 1.084e-06, 0.0, 1.0, 7.766e-08, 0.0, 1.0, 3.059e-07, 0.0, 1.0, 7.766e-08, 0.0, 1.0, -8.684e-07, 0.0, 1.0, 7.94e-09, 0.0, 1.0, 2.22e-07, 0.0, 1.0, 1.155e-06, 0.0, 1.0, 0.0, 0.0, 1.0, 0.0, 0.0, 1.0, 4.537e-07, 0.0, 1.0, 4.537e-07, 0.0, 1.0, 1.964e-07, 0.0, 1.0, 0.0, 0.0, 1.0, 7.287e-06, 0.0, 1.0, -1.009e-05, 0.0, 1.0, 4.537e-07, 0.0, 1.0, 6.464e-07, 0.0, 1.0, 2.193e-06, 0.0, 1.0, 7.287e-06, 0.0, 1.0, 2.193e-06, 0.0, 1.0, 1.882e-06, 0.0, 1.0, 1.155e-06, 0.0, 1.0, 2.193e-06, 0.0, 1.0, 1.155e-06, 0.0, 1.0, -1.009e-05, 0.0, 1.0, 2.436e-07, 0.0, 1.0, 4.261e-08, 0.0, 1.0, -1.819e-07, 0.0, 1.0, -1.959e-06, 0.0, 1.0, 2.436e-07, 0.0, 1.0, -1.819e-07, 0.0, 1.0, -2.705e-07, 0.0, 1.0, 7.822e-06, 0.0, 1.0, 6.66e-06, 0.0, 1.0, 6.66e-06, 0.0, 1.0, 1.123e-06, 0.0, 1.0, -2.705e-07, 0.0, 1.0, 7.822e-06, 0.0, 1.0, -2.705e-07, 0.0, 1.0, 0.0, 0.0, 1.0, 2.102e-07, 0.0, 1.0, 2.22e-07, 0.0, 1.0, 7.94e-09, 0.0, 1.0, 4.813e-07, 0.0, 1.0, 1.103e-06, 0.0, 1.0, 1.123e-06, 0.0, 1.0, 4.813e-07, 0.0, 1.0, 1.123e-06, 0.0, 1.0, 2.102e-07, 1.0, 0.0, 0.0, 1.0, 0.0, 0.0, 1.0, 0.0, 0.0, 1.0, 0.0, 0.0, 0.0, 1.0, 0.0, 0.0, 1.0, 0.0, 0.0, 1.0, 0.0, 0.0, 1.0, 0.0, -1.0, 0.0, 0.0, -1.0, 0.0, 0.0, -1.0, 0.0, 0.0, -1.0, 0.0, 0.0, 0.0, -1.0, 0.0, 0.0, -1.0, 0.0, 0.0, -1.0, 0.0, 0.0, -1.0, 0.0, 0.0, 0.0, -1.0, 0.0, 0.0, -1.0, 0.0, 0.0, -1.0, 0.0, 0.0, -1.0, 0.0, 0.0, 1.0, 0.0, 0.0, 1.0, 0.0, 0.0, 1.0, 0.0, 0.0, 1.0, 0.0, 0.0, 1.0, 0.0, 0.0, 1.0, 0.0, 0.0, 1.0, 0.0, 0.0, 1.0, 0.0, 1.0, 0.0, 0.0, 1.0, 0.0, 0.0, 1.0, 0.0, 0.0, 1.0, 0.0, 0.0, 0.0, -1.0, 0.0, 0.0, -1.0, 0.0, 0.0, -1.0, 0.0, 0.0, -1.0, 0.0, -1.0, 0.0, 0.0, -1.0, 0.0, 0.0, -1.0, 0.0, 0.0, -1.0, 0.0, 1.0, 0.0, 0.0, 1.0, 0.0, 0.0, 1.0, 0.0, 0.0, 1.0, 0.0, 0.0, -1.0, 0.0, 0.0, -1.0, 0.0, 0.0, -1.0, 0.0, 0.0, -1.0, 0.0, 0.0, -1.0, 0.0, 0.0, -1.0, 0.0, 0.0, -1.0, 0.0, 0.0, -1.0, 0.0, 0.0, 0.0, 1.0, 0.0, 0.0, 1.0, 0.0, 0.0, 1.0, 0.0, 0.0, 1.0, 0.0, 1.0, 0.0, 0.0, 1.0, 0.0, 0.0, 1.0, 0.0, 0.0, 1.0, 0.0, 0.0, 0.0, -1.0, 0.0, 0.0, -1.0, 0.0, 0.0, -1.0, 0.0, 0.0, -1.0, 0.0, 0.0, 0.0, 1.0, 0.0, 0.0, 1.0, 0.0, 0.0, 1.0, 0.0, 0.0, 1.0, 0.0, 0.0, -1.0, 0.0, 0.0, -1.0, 0.0, 0.0, -1.0, 0.0, 0.0, -1.0, 0.0, 1.0, 0.0, 0.0, 1.0, 0.0, 0.0, 1.0, 0.0, 0.0, 1.0, -8.809e-08, 0.0, 1.0, -8.349e-08, 0.0, 1.0, -2.931e-08, 0.0, 1.0, 1.805e-07, 0.0, 1.0, 4.796e-07, 0.0, 1.0, 3.734e-07, 0.0, 1.0, 4.796e-07, 0.0, 1.0, 1.805e-07, 0.0, 1.0, -5.751e-08, 0.0, 1.0, 0.0, 0.0, 1.0, -8.452e-07, 0.0, 1.0, -5.751e-08, 0.0, 1.0, -2.627e-06, 0.0, 1.0, -1.606e-06, 0.0, 1.0, -2.898e-07, 0.0, 1.0, -2.086e-06, 0.0, 1.0, 0.0, 0.0, 1.0, -1.606e-06, 0.0, 1.0, -3.58e-08, 0.0, 1.0, 0.0, 0.0, 1.0, 1.014e-07, 0.0, 1.0, -2.898e-07, 0.0, 1.0, -3.58e-08, 0.0, 1.0, 2.649e-08, 0.0, 1.0, -3.931e-07, 0.0, 1.0, 0.0, 0.0, 1.0, 1.805e-07, 0.0, 1.0, 0.0, 0.0, 1.0, -8.349e-08, 0.0, 1.0, -8.809e-08, 0.0, 1.0, 1.483e-06, 0.0, 1.0, 2.124e-06, 0.0, 1.0, 5.009e-07, 0.0, 1.0, -1.633e-07, 0.0, 1.0, -8.809e-08, 0.0, 1.0, -2.704e-08, 0.0, 1.0, 2.704e-08, 0.0, 1.0, 0.0, 0.0, 1.0, 0.0, 0.0, 1.0, -2.704e-08, 0.0, 1.0, -2.931e-08, 0.0, 1.0, 0.0, 0.0, 1.0, -5.408e-08, 0.0, 1.0, -2.704e-08, 0.0, 1.0, 2.704e-08, 0.0, 1.0, 0.0, 0.0, 1.0, 2.704e-08, 0.0, 1.0, -2.579e-07, 0.0, 1.0, -2.579e-07, 0.0, 1.0, 0.0, 0.0, 1.0, 0.0, 0.0, 1.0, -1.108e-06, 0.0, 1.0, -2.579e-07, 0.0, 1.0, 5.408e-08, 0.0, 1.0, 0.0, 0.0, 1.0, -3.351e-07, 0.0, 1.0, 3.225e-08, 0.0, 1.0, -2.172e-07, 0.0, 1.0, 0.0, 0.0, 1.0, 0.0, 0.0, 1.0, 2.062e-06, 0.0, 1.0, -3.351e-07, 0.0, 1.0, -1.806e-07, 0.0, 1.0, -1.511e-06, 0.0, 1.0, 5.408e-08, 0.0, 1.0, 0.0, 0.0, 1.0, 0.0, 0.0, 1.0, 0.0, 0.0, 1.0, -2.172e-07, 0.0, 1.0, -2.506e-06, 0.0, 1.0, -1.511e-06, 0.0, 1.0, 0.0, 0.0, 1.0, 1.454e-06, 0.0, 1.0, 8.401e-07, 0.0, 1.0, 3.063e-06, 0.0, 1.0, 3.225e-08, 0.0, 1.0, -3.351e-07, 0.0, 1.0, 1.454e-06, 0.0, 1.0, 0.0, 0.0, 1.0, -1.806e-07, 0.0, 1.0, -3.351e-07, 0.0, 1.0, 0.0, 0.0, 1.0, 5.408e-08, 0.0, 1.0, 0.0, 0.0, 1.0, 0.0, 0.0, 1.0, 0.0, 0.0, 1.0, 0.0, 0.0, 1.0, 0.0, 0.0, 1.0, 0.0, 0.0, 1.0, 0.0, 0.0, 1.0, 0.0, 0.0, 1.0, 0.0, 0.0, 1.0, 0.0, 0.0, 1.0, -2.931e-08, 0.0, 1.0, -2.704e-08, 0.0, 1.0, -8.809e-08, 0.0, 1.0, 3.734e-07, 0.0, 1.0, 0.0, 0.0, 1.0, 5.009e-07, 0.0, 1.0, 5.009e-07, 0.0, 1.0, 1.805e-07, 0.0, 1.0, 3.734e-07, 0.0, 1.0, -5.751e-08, 0.0, 1.0, -1.915e-07, 0.0, 1.0, 4.796e-07, 0.0, 1.0, -5.751e-08, 0.0, 1.0, 1.805e-07, 0.0, 1.0, 0.0, 0.0, 1.0, -2.898e-07, 0.0, 1.0, -5.751e-08, 0.0, 1.0, -8.452e-07, 0.0, 1.0, -2.898e-07, 0.0, 1.0, -8.452e-07, 0.0, 1.0, -2.627e-06, 0.0, 1.0, -1.606e-06, 0.0, 1.0, -2.627e-06, 0.0, 1.0, -2.086e-06, 0.0, 1.0, 1.014e-07, 0.0, 1.0, 2.649e-08, 0.0, 1.0, -3.58e-08, 0.0, 1.0, -1.915e-07, 0.0, 1.0, -5.751e-08, 0.0, 1.0, -2.898e-07, 0.0, 1.0, 2.649e-08, 0.0, 1.0, -1.915e-07, 0.0, 1.0, -2.898e-07, 0.0, 1.0, 5.009e-07, 0.0, 1.0, 2.124e-06, 0.0, 1.0, -3.931e-07, 0.0, 1.0, -3.931e-07, 0.0, 1.0, 1.805e-07, 0.0, 1.0, 5.009e-07, 0.0, 1.0, -8.809e-08, 0.0, 1.0, 5.009e-07, 0.0, 1.0, 0.0, 0.0, 1.0, -8.809e-08, 0.0, 1.0, -1.633e-07, 0.0, 1.0, 1.483e-06, 0.0, 1.0, 5.009e-07, 0.0, 1.0, -8.809e-08, 0.0, 1.0, 1.483e-06, 0.0, 1.0, -2.704e-08, 0.0, 1.0, -5.408e-08, 0.0, 1.0, -1.633e-07, 0.0, 1.0, 0.0, 0.0, 1.0, -2.579e-07, 0.0, 1.0, 2.704e-08, 0.0, 1.0, 0.0, 0.0, 1.0, 2.704e-08, 0.0, 1.0, -2.704e-08, 0.0, 1.0, 2.704e-08, 0.0, 1.0, 6.679e-08, 0.0, 1.0, -5.408e-08, 0.0, 1.0, 0.0, 0.0, 1.0, 6.679e-08, 0.0, 1.0, 2.704e-08, 0.0, 1.0, -2.579e-07, 0.0, 1.0, -1.108e-06, 0.0, 1.0, -6.268e-07, 0.0, 1.0, -6.268e-07, 0.0, 1.0, 0.0, 0.0, 1.0, -2.579e-07, 0.0, 1.0, 0.0, 0.0, 1.0, 5.408e-08, 0.0, 1.0, -2.579e-07, 0.0, 1.0, -1.511e-06, 0.0, 1.0, -2.506e-06, 0.0, 1.0, -1.108e-06, 0.0, 1.0, 5.408e-08, 0.0, 1.0, -1.511e-06, 0.0, 1.0, -1.108e-06, 0.0, 1.0, 3.225e-08, 0.0, 1.0, 0.0, 0.0, 1.0, 0.0, 0.0, 1.0, 3.225e-08, 0.0, 1.0, 0.0, 0.0, 1.0, 0.0, 0.0, 1.0, 0.0, 0.0, 1.0, 3.225e-08, 0.0, 1.0, -2.172e-07, 0.0, 1.0, 2.062e-06, 0.0, 1.0, 2.31e-06, 0.0, 1.0, -3.351e-07, 0.0, 1.0, -1.806e-07, 0.0, 1.0, -8.267e-07, 0.0, 1.0, -4.544e-07, 0.0, 1.0, -1.806e-07, 0.0, 1.0, -4.544e-07, 0.0, 1.0, 2.062e-06, 0.0, 1.0, 0.0, 0.0, 1.0, -2.172e-07, 0.0, 1.0, 0.0, 0.0, 1.0, 0.0, 0.0, 1.0, -1.511e-06, 0.0, 1.0, 0.0, 0.0, 1.0, -2.172e-07, 0.0, 1.0, 3.063e-06, 0.0, 1.0, 8.401e-07, 0.0, 1.0, 8.401e-07, 0.0, 1.0, 0.0, 0.0, 1.0, -2.172e-07, 0.0, 1.0, 0.0, 0.0, 1.0, 0.0, 0.0, 1.0, -2.506e-06, 0.0, 1.0, 2.31e-06, 0.0, 1.0, 1.454e-06, 0.0, 1.0, -3.351e-07, 0.0, 1.0, 3.063e-06, 0.0, 1.0, -2.172e-07, 0.0, 1.0, 3.225e-08, 0.0, 1.0, 3.225e-08, 0.0, 1.0, 1.454e-06, 0.0, 1.0, 3.063e-06, 0.0, 1.0, 0.0, 0.0, 1.0, 0.0, 0.0, 1.0, 0.0, 0.0, 1.0, 0.0, 0.0, 1.0, 0.0, 0.0, 1.0, 0.0, 0.0, 1.0, 0.0, 0.0, 1.0, 0.0, 0.0, 1.0, 0.0, 0.0, 1.0, 0.0, 0.0, 1.0, 0.0, 0.0, 1.0, 0.0, 0.0, 1.0, 0.0, 0.0, 1.0, 0.0, 0.0, 1.0, 0.0, 0.0, 1.0, 0.0, 0.0, 1.0, 0.0, 0.0, 1.0, 0.0, 0.0, 1.0, 0.0, 0.0, 1.0, 0.0, 0.0, 1.0, 0.0, 0.0, 1.0, 0.0, 0.0, 1.0, 0.0, 0.0, 1.0, 0.0, 0.0, 1.0, 0.0, 0.0, 1.0, 0.0, 0.0, 1.0, 0.0, 0.0, 1.0, 0.0, 0.0, 1.0, 0.0, 0.0, 1.0, 0.0, 0.0, 1.0, 0.0, 0.0, 1.0, 0.0, 0.0, 1.0, 0.0, 0.0, 1.0, 0.0, 0.0, 1.0, 0.0, 0.0, 1.0, 0.0, 0.0, 1.0, 0.0, 0.0, 1.0, 0.0, 0.0, 1.0, 8.126e-08, 0.0, 1.0, 2.582e-07, 0.0, 1.0, 8.126e-08, 0.0, 1.0, 0.0, 0.0, 1.0, 2.947e-07, 0.0, 1.0, 1.188e-06, 0.0, 1.0, 2.582e-07, 0.0, 1.0, 0.0, 0.0, 1.0, 0.0, 0.0, 1.0, 0.0, 0.0, 1.0, 0.0, 0.0, 1.0, 0.0, 0.0, 1.0, 0.0, 0.0, 1.0, 0.0, 0.0, 1.0, 0.0, 0.0, 1.0, 0.0, 0.0, 1.0, 0.0, 0.0, 1.0, 0.0, 0.0, 1.0, 0.0, 0.0, 1.0, 5.653e-07, 0.0, 1.0, 3.009e-07, 0.0, 1.0, 0.0, 0.0, 1.0, 0.0, 0.0, 1.0, 0.0, 0.0, 1.0, 0.0, 0.0, 1.0, -1.065e-06, 0.0, 1.0, 1.84e-06, 0.0, 1.0, 3.796e-07, 0.0, 1.0, 1.84e-06, 0.0, 1.0, -1.065e-06, 0.0, 1.0, -2.159e-07, 0.0, 1.0, 0.0, 0.0, 1.0, 0.0, 0.0, 1.0, 0.0, 0.0, 1.0, 0.0, 0.0, 1.0, 0.0, 0.0, 1.0, 0.0, 0.0, 1.0, 0.0, 0.0, 1.0, 0.0, 0.0, 1.0, 0.0, 0.0, 1.0, 0.0, 0.0, 1.0, 0.0, 0.0, 1.0, 0.0, 0.0, 1.0, 0.0, 0.0, 1.0, 0.0, 0.0, 1.0, 0.0, 0.0, 1.0, 0.0, 0.0, 1.0, 0.0, 0.0, 1.0, 0.0, 0.0, 1.0, 0.0, 0.0, 1.0, 0.0, 0.0, 1.0, 0.0, 0.0, 1.0, 0.0, 0.0, 1.0, 0.0, 0.0, 1.0, 0.0, 0.0, 1.0, 0.0, 0.0, 1.0, 1.188e-06, 0.0, 1.0, 2.947e-07, 0.0, 1.0, 0.0, 0.0, 1.0, 0.0, 0.0, 1.0, 0.0, 0.0, 1.0, 0.0, 0.0, 1.0, 0.0, 0.0, 1.0, 0.0, 0.0, 1.0, 2.947e-07, 0.0, 1.0, 0.0, 0.0, 1.0, 0.0, 0.0, 1.0, 0.0, 0.0, 1.0, 0.0, 0.0, 1.0, 0.0, 0.0, 1.0, 0.0, 0.0, 1.0, 0.0, 0.0, 1.0, 0.0, 0.0, 1.0, 0.0, 0.0, 1.0, 0.0, 0.0, 1.0, 0.0, 0.0, 1.0, 0.0, 0.0, 1.0, 0.0, 0.0, 1.0, 0.0, 0.0, 1.0, 0.0, 0.0, 1.0, 0.0, 0.0, 1.0, 0.0, 0.0, 1.0, 0.0, 0.0, 1.0, 0.0, 0.0, 1.0, 0.0, 0.0, 1.0, 0.0, 0.0, 1.0, 0.0, 0.0, 1.0, 0.0, 0.0, 1.0, 0.0, 0.0, 1.0, 0.0, 0.0, 1.0, 0.0, 0.0, 1.0, 0.0, 0.0, 1.0, 0.0, 0.0, 1.0, 0.0, 0.0, 1.0, 0.0, 0.0, 1.0, 0.0, 0.0, 1.0, 0.0, 0.0, 1.0, 0.0, 0.0, 1.0, 0.0, 0.0, 1.0, 0.0, 0.0, 1.0, 0.0, 0.0, 1.0, 0.0, 0.0, 1.0, 0.0, 0.0, 1.0, 8.126e-08, 0.0, 1.0, 3.009e-07, 0.0, 1.0, 5.653e-07, 0.0, 1.0, 8.126e-08, 0.0, 1.0, 5.653e-07, 0.0, 1.0, 0.0, 0.0, 1.0, 2.582e-07, 0.0, 1.0, 0.0, 0.0, 1.0, 0.0, 0.0, 1.0, 0.0, 0.0, 1.0, 2.947e-07, 0.0, 1.0, 2.582e-07, 0.0, 1.0, 0.0, 0.0, 1.0, 0.0, 0.0, 1.0, 0.0, 0.0, 1.0, 0.0, 0.0, 1.0, 0.0, 0.0, 1.0, 0.0, 0.0, 1.0, 0.0, 0.0, 1.0, 0.0, 0.0, 1.0, 0.0, 0.0, 1.0, 0.0, 0.0, 1.0, 3.796e-07, 0.0, 1.0, 5.653e-07, 0.0, 1.0, 0.0, 0.0, 1.0, 0.0, 0.0, 1.0, 0.0, 0.0, 1.0, 3.796e-07, 0.0, 1.0, 0.0, 0.0, 1.0, -1.065e-06, 0.0, 1.0, -2.159e-07, 0.0, 1.0, 0.0, 0.0, 1.0, 0.0, 0.0, 1.0, -2.159e-07, 0.0, 1.0, 0.0, 0.0, 1.0, 1.84e-06, 0.0, 1.0, 0.0, 0.0, 1.0, 0.0, 0.0, 1.0, 0.0, 0.0, 1.0, 0.0, 0.0, 1.0, -2.159e-07, 0.0, 1.0, 0.0, 0.0, 1.0, 0.0, 0.0, 1.0, 0.0, 0.0, 1.0, 0.0, 0.0, 1.0, 0.0, 0.0, 1.0, 0.0, 0.0, 1.0, 0.0, 0.0, 1.0, 0.0, 1.0, 0.0, 0.0, 1.0, 0.0, 0.0, 1.0, 0.0, 0.0, 1.0, 0.0, 0.0, 0.0, 1.0, 0.0, 0.0, 1.0, 0.0, 0.0, 1.0, 0.0, 0.0, 1.0, 0.0, -1.0, 0.0, 0.0, -1.0, 0.0, 0.0, -1.0, 0.0, 0.0, -1.0, 0.0, 0.0, 0.0, -1.0, 0.0, 0.0, -1.0, 0.0, 0.0, -1.0, 0.0, 0.0, -1.0, 0.0, 0.0, 0.0, -1.0, 0.0, 0.0, -1.0, 0.0, 0.0, -1.0, 0.0, 0.0, -1.0, 0.0, 0.0, 1.0, 0.0, 0.0, 1.0, 0.0, 0.0, 1.0, 0.0, 0.0, 1.0, 0.0, 0.0, 1.0, 0.0, 0.0, 1.0, 0.0, 0.0, 1.0, 0.0, 0.0, 1.0, 0.0, 1.0, 0.0, 0.0, 1.0, 0.0, 0.0, 1.0, 0.0, 0.0, 1.0, 0.0, 0.0, 0.0, -1.0, 0.0, 0.0, -1.0, 0.0, 0.0, -1.0, 0.0, 0.0, -1.0, 0.0, -1.0, 0.0, 0.0, -1.0, 0.0, 0.0, -1.0, 0.0, 0.0, -1.0, 0.0, 1.0, 0.0, 0.0, 1.0, 0.0, 0.0, 1.0, 0.0, 0.0, 1.0, 0.0, 0.0, -1.0, 0.0, 0.0, -1.0, 0.0, 0.0, -1.0, 0.0, 0.0, -1.0, 0.0, 0.0, 0.0, -1.0, 0.0, 0.0, -1.0, 0.0, 0.0, -1.0, 0.0, 0.0, -1.0, 0.0, 0.0, -1.0, 0.0, 0.0, -1.0, 0.0, 0.0, -1.0, 0.0, 0.0, -1.0, 0.0, 0.0, -1.0, 0.0, 0.0, -1.0, 0.0, 0.0, -1.0, 0.0, 0.0, -1.0, 0.0, 0.0, -1.0, 0.0, 0.0, -1.0, 0.0, 0.0, -1.0, 0.0, 0.0, -1.0, 0.0, 0.0, -1.0, 0.0, 0.0, -1.0, 0.0, 0.0, -1.0, 0.0, 0.0, -1.0, 0.0, 0.8507, 0.4472, -0.2764, 0.7236, 0.4472, -0.5257, -1.088e-06, 1.0, -2.033e-06, 0.7236, 0.4472, -0.5257, 0.5257, 0.4472, -0.7236, -1.088e-06, 1.0, -2.033e-06, 0.5257, 0.4472, -0.7236, 0.2764, 0.4472, -0.8507, -1.088e-06, 1.0, -2.033e-06, 0.2764, 0.4472, -0.8507, 0.0, 0.4472, -0.8944, -1.088e-06, 1.0, -2.033e-06, 0.0, 0.4472, -0.8944, -0.2764, 0.4472, -0.8507, -1.088e-06, 1.0, -2.033e-06, -0.2764, 0.4472, -0.8507, -0.5257, 0.4472, -0.7236, -1.088e-06, 1.0, -2.033e-06, -0.5257, 0.4472, -0.7236, -0.7236, 0.4472, -0.5257, -1.088e-06, 1.0, -2.033e-06, -0.7236, 0.4472, -0.5257, -0.8507, 0.4472, -0.2764, -1.088e-06, 1.0, -2.033e-06, -0.8507, 0.4472, -0.2764, -0.8944, 0.4472, -5.816e-07, -1.088e-06, 1.0, -2.033e-06, -0.8944, 0.4472, -5.816e-07, -0.8507, 0.4472, 0.2764, -1.088e-06, 1.0, -2.033e-06, -0.8507, 0.4472, 0.2764, -0.7236, 0.4472, 0.5257, -1.088e-06, 1.0, -2.033e-06, -0.7236, 0.4472, 0.5257, -0.5257, 0.4472, 0.7236, -1.088e-06, 1.0, -2.033e-06, -0.5257, 0.4472, 0.7236, -0.2764, 0.4472, 0.8507, -1.088e-06, 1.0, -2.033e-06, -0.2764, 0.4472, 0.8507, 0.0, 0.4472, 0.8944, -1.088e-06, 1.0, -2.033e-06, 0.0, 0.4472, 0.8944, 0.2764, 0.4472, 0.8507, -1.088e-06, 1.0, -2.033e-06, 0.2764, 0.4472, 0.8507, 0.5257, 0.4472, 0.7236, -1.088e-06, 1.0, -2.033e-06, 0.5257, 0.4472, 0.7236, 0.7236, 0.4472, 0.5257, -1.088e-06, 1.0, -2.033e-06, 0.7236, 0.4472, 0.5257, 0.8507, 0.4472, 0.2764, -1.088e-06, 1.0, -2.033e-06, 0.8507, 0.4472, 0.2764, 0.8944, 0.4472, 1.745e-06, -1.088e-06, 1.0, -2.033e-06, 0.8944, 0.4472, 1.745e-06, 0.8507, 0.4472, -0.2764, -1.088e-06, 1.0, -2.033e-06, 0.0, 1.0, -9.546e-08, 0.0, 1.0, -1.105e-05, 0.0, 1.0, -5.901e-06, 0.0, 1.0, -6.151e-08, 0.0, 1.0, -2.321e-07, 0.0, 1.0, 0.0, 0.0, 1.0, 3.162e-07, 0.0, 1.0, 0.0, 0.0, 1.0, 9.902e-07, 0.0, 1.0, 0.0, 0.0, 1.0, -1.404e-06, 0.0, 1.0, 4.755e-07, 0.0, 1.0, -1.235e-07, 0.0, 1.0, -1.381e-06, 0.0, 1.0, 4.755e-07, 0.0, 1.0, 0.0, 0.0, 1.0, 0.0, 0.0, 1.0, -1.98e-07, 0.0, 1.0, -7.322e-07, 0.0, 1.0, -4.208e-07, 0.0, 1.0, -5.901e-07, 0.0, 1.0, -1.404e-06, 0.0, 1.0, 0.0, 0.0, 1.0, -1.623e-06, 0.0, 1.0, -1.235e-07, 0.0, 1.0, -1.404e-06, 0.0, 1.0, -1.623e-06, 0.0, 1.0, 8.661e-07, 0.0, 1.0, 0.0, 0.0, 1.0, -1.082e-05, 0.0, 1.0, -1.082e-05, 0.0, 1.0, 0.0, 0.0, 1.0, 0.0, 0.0, 1.0, -6.716e-06, 0.0, 1.0, -1.082e-05, 0.0, 1.0, 1.761e-06, 0.0, 1.0, 1.046e-06, 0.0, 1.0, 4.456e-07, 0.0, 1.0, 0.0, 0.0, 1.0, -6.151e-08, 0.0, 1.0, -8.591e-07, 0.0, 1.0, 4.264e-07, 0.0, 1.0, 4.264e-07, 0.0, 1.0, 0.0, 0.0, 1.0, 0.0, 0.0, 1.0, -2.114e-07, 0.0, 1.0, 4.872e-08, 0.0, 1.0, 1.406e-06, 0.0, 1.0, 5.956e-07, 0.0, 1.0, 1.328e-08, 0.0, 1.0, 3.553e-07, 0.0, 1.0, 4.061e-08, 0.0, 1.0, 3.553e-07, 0.0, 1.0, 1.328e-08, 0.0, 1.0, -4.342e-07, 0.0, 1.0, -2.629e-08, 0.0, 1.0, 1.196e-06, 0.0, 1.0, 5.228e-07, 0.0, 1.0, 7.117e-07, 0.0, 1.0, 2.519e-06, 0.0, 1.0, 0.0, 0.0, 1.0, 0.0, 0.0, 1.0, 0.0, 0.0, 1.0, 5.956e-07, 0.0, 1.0, 7.538e-07, 0.0, 1.0, 0.0, 0.0, 1.0, 0.0, 0.0, 1.0, 0.0, 0.0, 1.0, 0.0, 0.0, 1.0, 0.0, 0.0, 1.0, 0.0, 0.0, 1.0, 0.0, 0.0, 1.0, -6.874e-07, 0.0, 1.0, 0.0, 0.0, 1.0, -1.761e-06, 0.0, 1.0, -9.546e-08, 0.0, 1.0, -5.231e-08, 0.0, 1.0, -8.085e-08, 0.0, 1.0, -5.231e-08, 0.0, 1.0, 6.603e-07, 0.0, 1.0, -8.085e-08, 0.0, 1.0, 1.304e-06, 0.0, 1.0, 2.826e-07, 0.0, 1.0, 4.355e-07, 0.0, 1.0, 6.603e-07, 0.0, 1.0, -5.231e-08, 0.0, 1.0, -5.901e-06, 0.0, 1.0, 2.124e-06, 0.0, 1.0, 2.519e-06, 0.0, 1.0, 3.829e-06, 0.0, 1.0, -5.901e-06, 0.0, 1.0, -5.231e-08, 0.0, 1.0, -9.546e-08, 0.0, 1.0, 0.0, 0.0, 1.0, -8.591e-07, 0.0, 1.0, -6.151e-08, 0.0, 1.0, 9.902e-07, 0.0, 1.0, -9.09e-07, 0.0, 1.0, 3.162e-07, 0.0, 1.0, 4.755e-07, 0.0, 1.0, -5.901e-07, 0.0, 1.0, 0.0, 0.0, 1.0, 4.755e-07, 0.0, 1.0, -1.404e-06, 0.0, 1.0, -1.235e-07, 0.0, 1.0, 0.0, 0.0, 1.0, 0.0, 0.0, 1.0, -1.98e-07, 0.0, 1.0, -1.98e-07, 0.0, 1.0, -4.208e-07, 0.0, 1.0, -7.322e-07, 0.0, 1.0, -1.98e-07, 0.0, 1.0, -7.322e-07, 0.0, 1.0, 0.0, 0.0, 1.0, -5.901e-07, 0.0, 1.0, 4.755e-07, 0.0, 1.0, -1.381e-06, 0.0, 1.0, -1.381e-06, 0.0, 1.0, -7.322e-07, 0.0, 1.0, -5.901e-07, 0.0, 1.0, -1.623e-06, 0.0, 1.0, 0.0, 0.0, 1.0, 3.162e-07, 0.0, 1.0, -1.623e-06, 0.0, 1.0, 3.162e-07, 0.0, 1.0, -1.235e-07, 0.0, 1.0, -1.082e-05, 0.0, 1.0, -6.716e-06, 0.0, 1.0, 8.661e-07, 0.0, 1.0, 0.0, 0.0, 1.0, 1.761e-06, 0.0, 1.0, -1.082e-05, 0.0, 1.0, 1.761e-06, 0.0, 1.0, 4.456e-07, 0.0, 1.0, 1.046e-06, 0.0, 1.0, 1.761e-06, 0.0, 1.0, 1.046e-06, 0.0, 1.0, -6.716e-06, 0.0, 1.0, 0.0, 0.0, 1.0, 0.0, 0.0, 1.0, 1.046e-06, 0.0, 1.0, 4.264e-07, 0.0, 1.0, 0.0, 0.0, 1.0, 8.661e-07, 0.0, 1.0, 8.661e-07, 0.0, 1.0, -6.151e-08, 0.0, 1.0, 4.264e-07, 0.0, 1.0, 1.406e-06, 0.0, 1.0, -2.629e-08, 0.0, 1.0, -2.114e-07, 0.0, 1.0, 3.553e-07, 0.0, 1.0, 7.538e-07, 0.0, 1.0, 5.956e-07, 0.0, 1.0, -9.09e-07, 0.0, 1.0, 9.902e-07, 0.0, 1.0, 4.061e-08, 0.0, 1.0, -1.555e-06, 0.0, 1.0, -9.09e-07, 0.0, 1.0, 4.061e-08, 0.0, 1.0, 4.061e-08, 0.0, 1.0, 1.328e-08, 0.0, 1.0, -1.555e-06, 0.0, 1.0, -2.629e-08, 0.0, 1.0, 1.406e-06, 0.0, 1.0, 1.196e-06, 0.0, 1.0, 1.196e-06, 0.0, 1.0, 0.0, 0.0, 1.0, -2.321e-07, 0.0, 1.0, 1.196e-06, 0.0, 1.0, -2.321e-07, 0.0, 1.0, -4.342e-07, 0.0, 1.0, 2.519e-06, 0.0, 1.0, 0.0, 0.0, 1.0, 5.228e-07, 0.0, 1.0, 0.0, 0.0, 1.0, 0.0, 0.0, 1.0, 0.0, 0.0, 1.0, 0.0, 0.0, 1.0, 5.956e-07, 0.0, 1.0, 0.0, 0.0, 1.0, 0.0, 0.0, 1.0, -6.874e-07, 0.0, 1.0, 0.0, 0.0, 1.0, 0.0, 0.0, 1.0, -1.761e-06, 0.0, 1.0, 0.0, 0.0, 1.0, -1.761e-06, 0.0, 1.0, 7.117e-07, 0.0, 1.0, 5.228e-07, 0.0, 1.0, -1.761e-06, 0.0, 1.0, 5.228e-07, 0.0, 1.0, -6.874e-07, 0.0, 1.0, 4.872e-08, 0.0, 1.0, -2.114e-07, 0.0, 1.0, -9.546e-08, 0.0, 1.0, -8.085e-08, 0.0, 1.0, 4.872e-08, 0.0, 1.0, -9.546e-08, 0.0, 1.0, 4.355e-07, 0.0, 1.0, -5.901e-06, 0.0, 1.0, -1.105e-05, 0.0, 1.0, -1.105e-05, 0.0, 1.0, 1.304e-06, 0.0, 1.0, 4.355e-07, 0.0, 1.0, -5.901e-06, 0.0, 1.0, 4.355e-07, 0.0, 1.0, 6.603e-07, 0.0, 1.0, 2.124e-06, 0.0, 1.0, 0.0, 0.0, 1.0, 2.519e-06, 0.0, 1.0, 3.829e-06, 0.0, 1.0, 2.826e-07, 0.0, 1.0, 1.304e-06, 0.0, 1.0, 3.829e-06, 0.0, 1.0, 1.304e-06, 0.0, 1.0, 2.124e-06, 0.0, 0.0, 1.0, 0.0, 0.0, 1.0, 0.0, 0.0, 1.0, 0.0, 0.0, 1.0, 0.0, 1.0, 0.0, 0.0, 1.0, 0.0, 0.0, 1.0, 0.0, 0.0, 1.0, 0.0, 0.0, 0.0, -1.0, 0.0, 0.0, -1.0, 0.0, 0.0, -1.0, 0.0, 0.0, -1.0, 0.0, -1.0, 0.0, 0.0, -1.0, 0.0, 0.0, -1.0, 0.0, 0.0, -1.0, 0.0, 1.0, 0.0, 0.0, 1.0, 0.0, 0.0, 1.0, 0.0, 0.0, 1.0, 0.0, 0.0, -1.0, 0.0, 0.0, -1.0, 0.0, 0.0, -1.0, 0.0, 0.0, -1.0, 0.0, 0.0, 0.0, 0.0, 1.0, 0.0, 0.0, 1.0, 0.0, 0.0, 1.0, 0.0, 0.0, 1.0, 0.0, 1.0, 0.0, 0.0, 1.0, 0.0, 0.0, 1.0, 0.0, 0.0, 1.0, 0.0, 0.0, 0.0, -1.0, 0.0, 0.0, -1.0, 0.0, 0.0, -1.0, 0.0, 0.0, -1.0, 0.0, -1.0, 0.0, 0.0, -1.0, 0.0, 0.0, -1.0, 0.0, 0.0, -1.0, 0.0, 1.0, 0.0, 0.0, 1.0, 0.0, 0.0, 1.0, 0.0, 0.0, 1.0, 0.0, 0.0, -1.0, 0.0, 0.0, -1.0, 0.0, 0.0, -1.0, 0.0, 0.0, -1.0, 0.0, 0.0, 0.0, 1.0, 8.951e-09, 0.0, 1.0, 3.092e-06, 0.0, 1.0, -3.684e-06, 0.0, 1.0, 1.642e-06, 0.0, 1.0, 1.127e-06, 0.0, 1.0, 1.41e-07, 0.0, 1.0, 1.127e-06, 0.0, 1.0, 1.642e-06, 0.0, 1.0, 5.455e-08, 0.0, 1.0, 2.028e-07, 0.0, 1.0, 0.0, 0.0, 1.0, 0.0, 0.0, 1.0, 0.0, 0.0, 1.0, 0.0, 0.0, 1.0, 2.028e-07, 0.0, 1.0, 1.442e-06, 0.0, 1.0, 5.455e-08, 0.0, 1.0, 0.0, 0.0, 1.0, -1.39e-06, 0.0, 1.0, 0.0, 0.0, 1.0, 1.359e-06, 0.0, 1.0, 0.0, 0.0, 1.0, 0.0, 0.0, 1.0, 0.0, 0.0, 1.0, 0.0, 0.0, 1.0, 0.0, 0.0, 1.0, 0.0, 0.0, 1.0, -1.661e-06, 0.0, 1.0, -7.774e-07, 0.0, 1.0, -1.343e-06, 0.0, 1.0, 7.765e-07, 0.0, 1.0, -1.072e-06, 0.0, 1.0, -4.588e-07, 0.0, 1.0, 4.599e-07, 0.0, 1.0, 7.765e-07, 0.0, 1.0, 6.867e-07, 0.0, 1.0, 4.599e-07, 0.0, 1.0, 6.867e-07, 0.0, 1.0, 0.0, 0.0, 1.0, -3.105e-07, 0.0, 1.0, 0.0, 0.0, 1.0, 6.867e-07, 0.0, 1.0, -3.415e-07, 0.0, 1.0, 5.35e-09, 0.0, 1.0, -9.625e-07, 0.0, 1.0, 4.015e-06, 0.0, 1.0, -1.177e-07, 0.0, 1.0, -7.224e-07, 0.0, 1.0, 0.0, 0.0, 1.0, 0.0, 0.0, 1.0, 0.0, 0.0, 1.0, -1.158e-06, 0.0, 1.0, 0.0, 0.0, 1.0, 1.477e-06, 0.0, 1.0, -3.415e-07, 0.0, 1.0, -8.18e-07, 0.0, 1.0, 6.215e-08, 0.0, 1.0, 0.0, 0.0, 1.0, 6.215e-08, 0.0, 1.0, -8.18e-07, 0.0, 1.0, 0.0, 0.0, 1.0, -1.158e-06, 0.0, 1.0, -7.224e-07, 0.0, 1.0, 8.951e-09, 0.0, 1.0, 1.541e-07, 0.0, 1.0, -1.65e-07, 0.0, 1.0, 1.541e-07, 0.0, 1.0, -5.334e-07, 0.0, 1.0, 4.192e-07, 0.0, 1.0, -9.349e-07, 0.0, 1.0, -4.588e-07, 0.0, 1.0, -1.65e-07, 0.0, 1.0, -5.334e-07, 0.0, 1.0, 7.981e-07, 0.0, 1.0, 4.192e-07, 0.0, 1.0, 3.092e-06, 0.0, 1.0, 1.306e-07, 0.0, 1.0, 1.9e-07, 0.0, 1.0, -5.334e-07, 0.0, 1.0, 1.541e-07, 0.0, 1.0, -3.684e-06, 0.0, 1.0, 7.981e-07, 0.0, 1.0, -5.334e-07, 0.0, 1.0, 1.9e-07, 0.0, 1.0, 1.306e-07, 0.0, 1.0, -1.134e-06, 0.0, 1.0, -9.625e-07, 0.0, 1.0, -3.684e-06, 0.0, 1.0, 1.541e-07, 0.0, 1.0, 8.951e-09, 0.0, 1.0, 1.41e-07, 0.0, 1.0, -1.061e-06, 0.0, 1.0, 1.642e-06, 0.0, 1.0, 5.455e-08, 0.0, 1.0, 1.442e-06, 0.0, 1.0, 1.127e-06, 0.0, 1.0, 0.0, 0.0, 1.0, 0.0, 0.0, 1.0, 2.028e-07, 0.0, 1.0, 3.689e-06, 0.0, 1.0, -3.401e-06, 0.0, 1.0, 1.359e-06, 0.0, 1.0, 2.028e-07, 0.0, 1.0, 1.359e-06, 0.0, 1.0, 0.0, 0.0, 1.0, 2.028e-07, 0.0, 1.0, 0.0, 0.0, 1.0, 3.689e-06, 0.0, 1.0, 3.689e-06, 0.0, 1.0, 1.359e-06, 0.0, 1.0, 2.028e-07, 0.0, 1.0, 0.0, 0.0, 1.0, -1.39e-06, 0.0, 1.0, 1.442e-06, 0.0, 1.0, 1.359e-06, 0.0, 1.0, -3.401e-06, 0.0, 1.0, -1.39e-06, 0.0, 1.0, 0.0, 0.0, 1.0, -1.343e-06, 0.0, 1.0, -7.774e-07, 0.0, 1.0, -7.774e-07, 0.0, 1.0, 0.0, 0.0, 1.0, 0.0, 0.0, 1.0, 0.0, 0.0, 1.0, 0.0, 0.0, 1.0, 0.0, 0.0, 1.0, 0.0, 0.0, 1.0, 0.0, 0.0, 1.0, 0.0, 0.0, 1.0, -1.343e-06, 0.0, 1.0, 0.0, 0.0, 1.0, -1.661e-06, 0.0, 1.0, -4.588e-07, 0.0, 1.0, 6.867e-07, 0.0, 1.0, 7.765e-07, 0.0, 1.0, 0.0, 0.0, 1.0, -1.061e-06, 0.0, 1.0, 1.41e-07, 0.0, 1.0, 0.0, 0.0, 1.0, 1.41e-07, 0.0, 1.0, 4.599e-07, 0.0, 1.0, -4.588e-07, 0.0, 1.0, -9.349e-07, 0.0, 1.0, -3.105e-07, 0.0, 1.0, -3.105e-07, 0.0, 1.0, 6.867e-07, 0.0, 1.0, -4.588e-07, 0.0, 1.0, 6.215e-08, 0.0, 1.0, 0.0, 0.0, 1.0, 5.35e-09, 0.0, 1.0, 5.35e-09, 0.0, 1.0, -1.066e-06, 0.0, 1.0, -9.625e-07, 0.0, 1.0, -9.625e-07, 0.0, 1.0, -1.134e-06, 0.0, 1.0, -2.923e-06, 0.0, 1.0, -2.923e-06, 0.0, 1.0, -3.415e-07, 0.0, 1.0, -9.625e-07, 0.0, 1.0, 5.35e-09, 0.0, 1.0, -3.415e-07, 0.0, 1.0, 6.215e-08, 0.0, 1.0, 0.0, 0.0, 1.0, 1.477e-06, 0.0, 1.0, 0.0, 0.0, 1.0, 4.015e-06, 0.0, 1.0, -7.224e-07, 0.0, 1.0, -1.158e-06, 0.0, 1.0, 1.477e-06, 0.0, 1.0, 4.015e-06, 0.0, 1.0, -1.158e-06, 0.0, 1.0, -8.18e-07, 0.0, 1.0, 0.0, 0.0, 1.0, -7.224e-07, 0.0, 1.0, -8.18e-07, 0.0, 1.0, -7.224e-07, 0.0, 1.0, -1.177e-07, 0.0, 1.0, -8.18e-07, 0.0, 1.0, -1.177e-07, 0.0, 1.0, 0.0, 0.0, 1.0, -4.588e-07, 0.0, 1.0, -1.072e-06, 0.0, 1.0, -1.74e-07, 0.0, 1.0, -1.65e-07, 0.0, 1.0, -4.588e-07, 0.0, 1.0, -1.74e-07, 0.0, 1.0, -1.65e-07, 0.0, 1.0, -1.74e-07, 0.0, 1.0, 8.951e-09, 0.0, 1.0, 4.826e-07, 0.0, 1.0, -1.65e-07, 0.0, 1.0, 1.541e-07, 0.0, 1.0, 4.192e-07, 0.0, 1.0, 4.826e-07, 0.0, 1.0, 1.541e-07, 0.0, 1.0, -1.65e-07, 0.0, 1.0, 4.826e-07, 0.0, 1.0, -9.349e-07, 0.0, 1.0, 1.9e-07, 0.0, 1.0, -3.684e-06, 0.0, 1.0, 3.092e-06, 0.0, 1.0, -3.684e-06, 0.0, 1.0, 1.9e-07, 0.0, 1.0, -5.334e-07, 0.0, 1.0, 1.9e-07, 0.0, 1.0, -9.625e-07, 0.0, 1.0, -1.066e-06, 0.0, 1.0, 1.9e-07, 0.0, 1.0, -1.066e-06, 0.0, 1.0, 7.981e-07, 0.0, 1.0, -9.625e-07, 0.0, 1.0, 1.9e-07, 0.0, 1.0, 1.306e-07])] * 3)])

# ---- objects
ob_pplane1 = bpy.data.objects.new('pPlane1', me_pplane1)

# ---- transforms, parenting, visibility, modifiers, constraints
ob_pplane1.location = (0.0, 0.0, 0.0)
ob_pplane1.rotation_euler = (1.571, -0.0, 0.0)
ob_pplane1.lineart.crease_threshold = 0.0

# ---- collection membership
col_collection_1.objects.link(ob_pplane1)

# ---- scene / render settings (as saved in the file)
scene.frame_start = 1; scene.frame_end = 250; scene.frame_set(1)
scene.render.engine = 'BLENDER_EEVEE_NEXT'
scene.render.resolution_percentage = 50
scene.render.dither_intensity = 0.0
scene.cycles.use_denoising = False
scene.cycles.samples = 10
scene.cycles.sampling_pattern = 'TABULATED_SOBOL'
scene.cycles.light_sampling_threshold = 0.0
scene.cycles.use_adaptive_sampling = False
scene.cycles.use_light_tree = False
scene.cycles.blur_glossy = 0.0
scene.cycles.pixel_filter_type = 'GAUSSIAN'
scene.cycles.sample_clamp_indirect = 0.0
scene.view_settings.view_transform = 'Standard'
bpy.context.view_layer.update()

# ---- added for rendering (the .blend has no active camera and no usable light): camera, sun
cam_auto = bpy.data.cameras.new('AutoCamera')
cam_auto.lens = 50.0
cam_auto.sensor_width = 36.0
cam_auto.clip_end = 52668.0
ob_auto_camera = bpy.data.objects.new('AutoCamera', cam_auto)
scene.collection.objects.link(ob_auto_camera)
ob_auto_camera.location = (3000.74, -3596.43, 2501.48)
ob_auto_camera.rotation_euler = (1.09748, -7.21219e-08, 0.694738)
scene.camera = ob_auto_camera
light_auto_sun = bpy.data.lights.new('AutoSun', 'SUN')
light_auto_sun.energy = 3.0
light_auto_sun.angle = 0.0523599
ob_auto_sun = bpy.data.objects.new('AutoSun', light_auto_sun)
scene.collection.objects.link(ob_auto_sun)
ob_auto_sun.rotation_euler = (0.872665, 0.174533, 0.523599)
bpy.context.view_layer.update()
